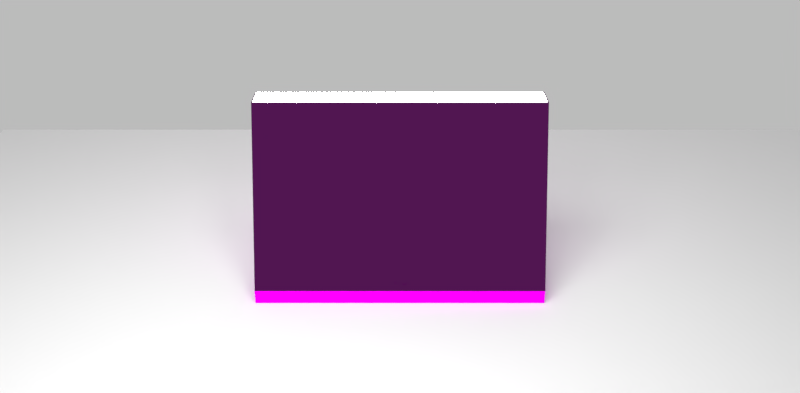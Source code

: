 # Source: model.static.blend  (saved by Blender 2.79.0; exported with 4.5.12 LTS)
import bpy
from mathutils import Matrix  # noqa: F401  (used for matrix-valued properties, if any)

bpy.ops.wm.read_factory_settings(use_empty=True)
scene = bpy.context.scene
scene.name = 'Scene'

# ---- collections
col_collection_1 = bpy.data.collections.new('Collection 1'); scene.collection.children.link(col_collection_1)

# ---- images (referenced by path relative to the original .blend; pixels are not part of the script)
import os
ASSET_DIR = os.environ.get("B2B_ASSET_DIR", "")  # directory of the original .blend (textures are referenced by path, not embedded)
HERE = os.path.dirname(os.path.abspath(__file__))  # packed textures are extracted next to this script under _unpacked/

def load_image(name, relpath, width, height, colorspace="sRGB"):
    """Load a texture the original file referenced (path relative to the .blend, or extracted next to this script)."""
    p = next((c for c in (os.path.join(HERE, relpath), os.path.join(ASSET_DIR, relpath)) if relpath and os.path.exists(c)), "")
    if p:
        img = bpy.data.images.load(p, check_existing=True)
        img.name = name
    else:  # same state as the original file: an image datablock whose file is absent (Cycles renders it pink)
        img = bpy.data.images.new(name, width, height)
        img.source = "FILE"
        img.filepath = "//" + (relpath or name)
    img.colorspace_settings.name = colorspace
    return img
img_speaker2_jpg = load_image('speaker2.jpg', 'speaker2.jpg', 1024, 1024, 'sRGB')
img_light_brown_wood_texture_jpg = load_image('Light Brown Wood Texture.jpg', 'Light Brown Wood Texture.jpg', 1024, 1024, 'sRGB')
img_2017_10_11_at_19_21_14_mp4 = load_image('2017-10-11 at 19-21-14.mp4', '', 1024, 1024, 'sRGB')

# ---- materials (node trees are filled in below, after node groups)
mat_material_004 = bpy.data.materials.new('Material.004')
mat_material_004.alpha_threshold = 0.0
mat_material_004.roughness = 0.5
mat_material_005 = bpy.data.materials.new('Material.005')
mat_material_005.alpha_threshold = 0.0
mat_material_005.roughness = 0.5
mat_material_002 = bpy.data.materials.new('Material.002')
mat_material_002.alpha_threshold = 0.0
mat_material_002.roughness = 0.5
mat_material_003 = bpy.data.materials.new('Material.003')
mat_material_003.alpha_threshold = 0.0
mat_material_003.roughness = 0.5
mat_material_007 = bpy.data.materials.new('Material.007')
mat_material_007.alpha_threshold = 0.0
mat_material_007.roughness = 0.5

# ---- material node trees
mat_material_004.use_nodes = True; mat_material_004.node_tree.nodes.clear()
_N = mat_material_004.node_tree.nodes; _L = mat_material_004.node_tree.links
n0 = _N.new('ShaderNodeTexCoord'); n0.name = 'Texture Coordinate'; n0.location = (-292, 313)
n1 = _N.new('ShaderNodeOutputMaterial'); n1.name = 'Material Output'; n1.location = (419, 453)
n2 = _N.new('ShaderNodeTexImage'); n2.name = 'Image Texture'; n2.location = (-64, 439)
n2.width = 140
n2.image = img_speaker2_jpg
n3 = _N.new('ShaderNodeBsdfDiffuse'); n3.name = 'Diffuse BSDF'; n3.location = (159, 592)
n4 = _N.new('ShaderNodeDisplacement'); n4.name = 'Displacement'; n4.location = (0, 0)
n4.inputs[1].default_value = 0.0
n4.inputs[2].default_value = 0.1
_L.new(n0.outputs[0], n2.inputs[0])
_L.new(n2.outputs[0], n3.inputs[0])
_L.new(n3.outputs[0], n1.inputs[0])
_L.new(n2.outputs[1], n4.inputs[0])
_L.new(n4.outputs[0], n1.inputs[2])
n1.is_active_output = True
mat_material_005.use_nodes = True; mat_material_005.node_tree.nodes.clear()
_N = mat_material_005.node_tree.nodes; _L = mat_material_005.node_tree.links
n0 = _N.new('ShaderNodeMixShader'); n0.name = 'Mix Shader'; n0.location = (175, 428)
n1 = _N.new('ShaderNodeOutputMaterial'); n1.name = 'Material Output'; n1.location = (461, 406)
n2 = _N.new('ShaderNodeBsdfDiffuse'); n2.name = 'Diffuse BSDF'; n2.location = (-123, 431)
n3 = _N.new('ShaderNodeEmission'); n3.name = 'Emission'; n3.location = (-68, 279)
n3.inputs[0].default_value = (0.8, 0.8, 0.8, 1.0)
n3.inputs[1].default_value = 107.6
_L.new(n0.outputs[0], n1.inputs[0])
_L.new(n3.outputs[0], n0.inputs[2])
_L.new(n2.outputs[0], n0.inputs[1])
n1.is_active_output = True
mat_material_002.use_nodes = True; mat_material_002.node_tree.nodes.clear()
_N = mat_material_002.node_tree.nodes; _L = mat_material_002.node_tree.links
n0 = _N.new('ShaderNodeTexImage'); n0.name = 'Image Texture'; n0.location = (-43, 418)
n0.width = 140
n0.image = img_light_brown_wood_texture_jpg
n1 = _N.new('ShaderNodeOutputMaterial'); n1.name = 'Material Output'; n1.location = (351, 427)
n2 = _N.new('ShaderNodeTexCoord'); n2.name = 'Texture Coordinate'; n2.location = (-240, 208)
n3 = _N.new('ShaderNodeBsdfDiffuse'); n3.name = 'Diffuse BSDF'; n3.location = (151, 543)
n4 = _N.new('ShaderNodeDisplacement'); n4.name = 'Displacement'; n4.location = (0, 0)
n4.inputs[1].default_value = 0.0
n4.inputs[2].default_value = 0.1
_L.new(n0.outputs[0], n3.inputs[0])
_L.new(n2.outputs[0], n0.inputs[0])
_L.new(n3.outputs[0], n1.inputs[0])
_L.new(n0.outputs[0], n4.inputs[0])
_L.new(n4.outputs[0], n1.inputs[2])
n1.is_active_output = True
mat_material_003.use_nodes = True; mat_material_003.node_tree.nodes.clear()
_N = mat_material_003.node_tree.nodes; _L = mat_material_003.node_tree.links
n0 = _N.new('ShaderNodeBsdfAnisotropic'); n0.name = 'Glossy BSDF'; n0.location = (10, 300)
n0.distribution = 'BECKMANN'
n0.inputs[0].default_value = (0.7284, 0.7901, 0.8184, 1.0)
n0.inputs[1].default_value = 0.07071
n1 = _N.new('ShaderNodeTexCoord'); n1.name = 'Texture Coordinate'; n1.location = (-275, 526)
n2 = _N.new('ShaderNodeOutputMaterial'); n2.name = 'Material Output'; n2.location = (696, 466)
n3 = _N.new('ShaderNodeMixShader'); n3.name = 'Mix Shader'; n3.location = (527, 476)
n3.inputs[0].default_value = 0.02
n4 = _N.new('ShaderNodeBsdfDiffuse'); n4.name = 'Diffuse BSDF'; n4.location = (216, 639)
n5 = _N.new('ShaderNodeEmission'); n5.name = 'Emission'; n5.location = (213, 481)
n5.inputs[1].default_value = 0.07584
n6 = _N.new('ShaderNodeTexImage'); n6.name = 'Image Texture'; n6.location = (-78, 685)
n6.width = 140
n6.image = img_2017_10_11_at_19_21_14_mp4
n6.extension = 'EXTEND'
_L.new(n3.outputs[0], n2.inputs[0])
_L.new(n0.outputs[0], n3.inputs[2])
_L.new(n1.outputs[0], n6.inputs[0])
_L.new(n6.outputs[0], n4.inputs[0])
_L.new(n6.outputs[0], n5.inputs[0])
_L.new(n5.outputs[0], n3.inputs[1])
n2.is_active_output = True
mat_material_007.use_nodes = True; mat_material_007.node_tree.nodes.clear()
_N = mat_material_007.node_tree.nodes; _L = mat_material_007.node_tree.links
n0 = _N.new('ShaderNodeOutputMaterial'); n0.name = 'Material Output'; n0.location = (300, 300)
n1 = _N.new('ShaderNodeEmission'); n1.name = 'Emission'; n1.location = (-137, 346)
n1.inputs[0].default_value = (0.8, 0.8, 0.8, 1.0)
n1.inputs[1].default_value = 12.1
_L.new(n1.outputs[0], n0.inputs[0])
n0.is_active_output = True

# ---- world
world_world_003 = bpy.data.worlds.new('World.003'); scene.world = world_world_003
world_world_003.use_nodes = True; world_world_003.node_tree.nodes.clear()
_N = world_world_003.node_tree.nodes; _L = world_world_003.node_tree.links
n0 = _N.new('ShaderNodeOutputWorld'); n0.name = 'World Output'; n0.location = (300, 300)
n1 = _N.new('ShaderNodeBackground'); n1.name = 'Background'; n1.location = (10, 300)
n1.inputs[0].default_value = (1.0, 1.0, 1.0, 1.0)
n1.inputs[1].default_value = 0.5
_L.new(n1.outputs[0], n0.inputs[0])
n0.is_active_output = True
world_world_003.use_sun_shadow = False
world_world_003.sun_shadow_jitter_overblur = 0.0
world_world_003.cycles.sampling_method = 'MANUAL'

# ---- cameras
cam_camera = bpy.data.cameras.new('Camera')
cam_camera.clip_end = 100.0
cam_camera.lens = 35.0
cam_camera.sensor_width = 32.0
cam_camera.sensor_height = 18.0
cam_camera.ortho_scale = 7.314
cam_camera.dof.focus_distance = 0.0

# ---- lights
light_point = bpy.data.lights.new('Point', 'POINT')
light_point.transmission_factor = 0.0
light_point.energy = 1.0
light_point.shadow_buffer_clip_start = 0.5
light_point.shadow_soft_size = 0.1
light_point.shadow_maximum_resolution = 0.006
light_point.use_absolute_resolution = True
light_point.use_nodes = True; light_point.node_tree.nodes.clear()
_N = light_point.node_tree.nodes; _L = light_point.node_tree.links
n0 = _N.new('ShaderNodeOutputLight'); n0.name = 'Lamp Output'; n0.location = (300, 300)
n1 = _N.new('ShaderNodeEmission'); n1.name = 'Emission'; n1.location = (10, 300)
n1.inputs[1].default_value = 100.0
_L.new(n1.outputs[0], n0.inputs[0])
n0.is_active_output = True

# ---- meshes
me_audio = bpy.data.meshes.new('Audio')
me_audio.from_pydata([(-36.5, -99.5, -10.01), (-36.5, 99.5, -8.01), (-36.5, 99.5, -10.01), (-36.5, -99.5, -8.01), (71.5, -99.5, -8.01), (71.5, 99.5, -8.01), (71.5, 99.5, -10.01), (71.5, -99.5, -10.01)], [], [(0, 1, 2), (1, 0, 3), (1, 4, 5), (4, 1, 3), (4, 6, 5), (6, 4, 7), (0, 6, 7), (6, 0, 2), (0, 4, 3), (4, 0, 7), (6, 1, 5), (1, 6, 2)])
me_audio.materials.append(mat_material_004)
me_audio.use_remesh_preserve_volume = False
me_audio.use_remesh_preserve_attributes = False
me_audio.use_mirror_vertex_groups = False
me_audio.update()
me_light_shader = bpy.data.meshes.new('Light-Shader')
me_light_shader.from_pydata([(-3.0, 96.0, 7.305), (-2.311e-14, -99.0, 9.18), (2.086e-14, 99.0, 9.18), (-3.0, -96.0, 7.305), (-3.0, -96.0, -5.055), (-3.0, 96.0, -5.055), (2.311e-14, 99.0, -9.18), (-2.086e-14, -99.0, -9.18)], [], [(0, 1, 2), (1, 0, 3), (4, 0, 5), (0, 4, 3), (6, 4, 5), (4, 6, 7), (5, 2, 6), (2, 5, 0), (1, 6, 2), (6, 1, 7), (1, 4, 7), (4, 1, 3)])
me_light_shader.materials.append(mat_material_005)
me_light_shader.use_remesh_preserve_volume = False
me_light_shader.use_remesh_preserve_attributes = False
me_light_shader.use_mirror_vertex_groups = False
me_light_shader.update()
me_base_001 = bpy.data.meshes.new('Base.001')
me_base_001.from_pydata([(0.0, 0.0, 0.0), (200.0, 10.0, 0.0), (200.0, 0.0, 0.0), (0.0, 10.0, 0.0), (200.0, 0.0, 21.36), (200.0, 10.0, 54.0), (200.0, 8.287, 53.38), (0.0, 0.0, 21.36), (0.0, 10.0, 54.0), (0.0, 8.287, 53.38)], [], [(0, 1, 2), (1, 0, 3), (4, 5, 6), (5, 4, 1), (1, 4, 2), (0, 4, 7), (4, 0, 2), (7, 8, 3), (7, 3, 0), (8, 7, 9), (7, 6, 9), (6, 7, 4), (1, 8, 5), (8, 1, 3), (8, 6, 5), (6, 8, 9)])
me_base_001.materials.append(mat_material_002)
me_base_001.use_remesh_preserve_volume = False
me_base_001.use_remesh_preserve_attributes = False
me_base_001.use_mirror_vertex_groups = False
me_base_001.update()
me_case = bpy.data.meshes.new('Case')
me_case.from_pydata([(64.5, 100.0, 10.0), (-56.9, -3.0, 10.0), (64.5, -100.0, 10.0), (-56.92, -2.832, 10.0), (-56.93, -2.688, 10.0), (-57.98, 3.104, 10.0), (-57.97, 3.051, 10.0), (-57.97, 3.0, 10.0), (-57.97, 2.949, 10.0), (-57.04, -2.39, 10.0), (-57.98, 2.896, 10.0), (-57.2, -2.118, 10.0), (-56.99, -2.528, 10.0), (-58.0, 3.155, 10.0), (-58.01, 3.203, 10.0), (-58.04, 3.248, 10.0), (-58.07, 3.294, 10.0), (-64.42, 100.0, 10.0), (-58.1, 3.332, 10.0), (-58.14, 3.372, 10.0), (-58.19, 3.403, 10.0), (-58.23, 3.433, 10.0), (-58.28, 3.454, 10.0), (-58.33, 3.476, 10.0), (-58.39, 3.486, 10.0), (-58.44, 3.497, 10.0), (-58.56, 3.497, 10.0), (-58.61, 3.486, 10.0), (-58.67, 3.476, 10.0), (-58.72, 3.454, 10.0), (-58.77, 3.433, 10.0), (-58.81, 3.403, 10.0), (-58.86, 3.372, 10.0), (-58.93, 3.294, 10.0), (-58.9, 3.332, 10.0), (-58.99, 3.203, 10.0), (-58.96, 3.248, 10.0), (-59.02, 3.104, 10.0), (-59.0, 3.155, 10.0), (-59.03, 3.0, 10.0), (-59.03, 3.051, 10.0), (-58.93, 2.706, 10.0), (-59.57, -1.885, 10.0), (-59.3, -1.701, 10.0), (-59.03, 2.949, 10.0), (-59.8, -2.118, 10.0), (-60.07, -2.688, 10.0), (-59.96, -2.39, 10.0), (-60.01, -2.528, 10.0), (-60.1, -3.0, 10.0), (-60.08, -2.832, 10.0), (-56.92, -3.168, 10.0), (-56.93, -3.312, 10.0), (-56.99, -3.472, 10.0), (-57.04, -3.61, 10.0), (-57.2, -3.882, 10.0), (-64.42, -100.0, 10.0), (-57.43, -4.115, 10.0), (-57.7, -4.299, 10.0), (-58.01, -4.427, 10.0), (-58.33, -4.492, 10.0), (-58.67, -4.492, 10.0), (-58.99, -4.427, 10.0), (-59.3, -4.299, 10.0), (-59.57, -4.115, 10.0), (-60.07, -3.312, 10.0), (-59.96, -3.61, 10.0), (-60.01, -3.472, 10.0), (-60.08, -3.168, 10.0), (-59.8, -3.882, 10.0), (-58.0, 2.845, 10.0), (-58.01, 2.797, 10.0), (-57.43, -1.885, 10.0), (-58.04, 2.752, 10.0), (-58.07, 2.706, 10.0), (-57.7, -1.701, 10.0), (-58.1, 2.668, 10.0), (-58.14, 2.628, 10.0), (-58.19, 2.597, 10.0), (-58.23, 2.567, 10.0), (-58.01, -1.573, 10.0), (-58.28, 2.546, 10.0), (-58.33, 2.524, 10.0), (-58.33, -1.508, 10.0), (-58.39, 2.514, 10.0), (-58.44, 2.503, 10.0), (-58.56, 2.503, 10.0), (-58.67, -1.508, 10.0), (-58.61, 2.514, 10.0), (-58.67, 2.524, 10.0), (-58.99, -1.573, 10.0), (-58.72, 2.546, 10.0), (-58.77, 2.567, 10.0), (-58.81, 2.597, 10.0), (-58.86, 2.628, 10.0), (-58.9, 2.668, 10.0), (-58.96, 2.752, 10.0), (-58.99, 2.797, 10.0), (-59.0, 2.845, 10.0), (-59.02, 2.896, 10.0), (-46.8, 15.3, -10.0), (-46.76, 24.0, -10.0), (-46.76, 15.0, -10.0), (-46.84, 15.73, -10.0), (-46.94, 16.01, -10.0), (-47.09, 16.42, -10.0), (-47.31, 16.79, -10.0), (-47.48, 17.06, -10.0), (-47.7, 17.29, -10.0), (-48.0, 17.6, -10.0), (-48.63, 18.03, -10.0), (-49.34, 18.33, -10.0), (-50.11, 18.48, -10.0), (-50.89, 18.48, -10.0), (-54.24, 24.0, -10.0), (-51.66, 18.33, -10.0), (-52.37, 18.03, -10.0), (-53.0, 17.6, -10.0), (-54.06, 16.01, -10.0), (-54.16, 15.73, -10.0), (-54.24, 15.0, -10.0), (-54.2, 15.3, -10.0), (-53.3, 17.29, -10.0), (-53.52, 17.06, -10.0), (-53.69, 16.79, -10.0), (-53.91, 16.42, -10.0), (-46.76, -26.0, -10.0), (-46.8, 14.7, -10.0), (-46.84, 14.27, -10.0), (-48.9, -3.5, -10.0), (-46.94, 13.99, -10.0), (-47.09, 13.58, -10.0), (-47.31, 13.21, -10.0), (-47.48, 12.94, -10.0), (-47.7, 12.71, -10.0), (-48.0, 12.4, -10.0), (-48.9, -13.5, -10.0), (-52.1, -13.5, -10.0), (-54.24, -26.0, -10.0), (-52.1, -3.5, -10.0), (-53.0, 12.4, -10.0), (-52.37, 11.97, -10.0), (-53.3, 12.71, -10.0), (-53.52, 12.94, -10.0), (-53.69, 13.21, -10.0), (-53.91, 13.58, -10.0), (-54.06, 13.99, -10.0), (-54.16, 14.27, -10.0), (-54.2, 14.7, -10.0), (-37.5, -100.0, -10.0), (-46.76, -41.0, -10.0), (-57.28, -100.0, -10.0), (-54.24, -41.0, -10.0), (-57.28, 100.0, -10.0), (-37.5, 100.0, -10.0), (-46.76, 39.0, -10.0), (-54.24, 39.0, -10.0), (-48.63, 11.97, -10.0), (-49.34, 11.67, -10.0), (-50.11, 11.52, -10.0), (-50.89, 11.52, -10.0), (-51.66, 11.67, -10.0), (-37.5, -100.0, -9.01), (71.63, -100.0, -9.01), (-37.5, 100.0, -9.01), (64.5, 100.0, -9.01), (-63.5, -98.5, 7.42), (-63.5, -99.0, 7.42), (-63.89, -98.5, 8.5), (-63.35, 99.0, 7.0), (-57.81, 98.5, -8.5), (-57.81, -98.5, -8.5), (-63.35, -99.0, 7.0), (-63.35, -98.5, 7.0), (-63.5, 99.0, 7.42), (-63.89, 98.5, 8.5), (-63.5, 98.5, 7.42), (-63.35, 98.5, 7.0), (71.63, 100.0, -9.01), (-36.5, -82.0, -6.0), (-36.5, -78.0, -9.01), (-36.5, -78.0, -6.0), (-36.5, -82.0, -9.01), (-32.5, -78.0, -6.0), (-32.5, -82.0, -6.0), (-32.5, -82.0, -9.01), (-32.5, -78.0, -9.01), (-36.5, -72.0, -6.0), (-36.5, -68.0, -9.01), (-36.5, -68.0, -6.0), (-36.5, -72.0, -9.01), (-32.5, -68.0, -6.0), (-32.5, -72.0, -6.0), (-32.5, -72.0, -9.01), (-32.5, -68.0, -9.01), (-36.5, -62.0, -6.0), (-36.5, -58.0, -9.01), (-36.5, -58.0, -6.0), (-36.5, -62.0, -9.01), (-32.5, -58.0, -6.0), (-32.5, -62.0, -6.0), (-32.5, -62.0, -9.01), (-32.5, -58.0, -9.01), (-36.5, -52.0, -6.0), (-36.5, -48.0, -9.01), (-36.5, -48.0, -6.0), (-36.5, -52.0, -9.01), (-32.5, -48.0, -6.0), (-32.5, -52.0, -6.0), (-32.5, -52.0, -9.01), (-32.5, -48.0, -9.01), (-36.5, -42.0, -6.0), (-36.5, -38.0, -9.01), (-36.5, -38.0, -6.0), (-36.5, -42.0, -9.01), (-32.5, -38.0, -6.0), (-32.5, -42.0, -6.0), (-32.5, -42.0, -9.01), (-32.5, -38.0, -9.01), (-36.5, -32.0, -6.0), (-36.5, -28.0, -9.01), (-36.5, -28.0, -6.0), (-36.5, -32.0, -9.01), (-32.5, -28.0, -6.0), (-32.5, -32.0, -6.0), (-32.5, -32.0, -9.01), (-32.5, -28.0, -9.01), (-36.5, -22.0, -6.0), (-36.5, -18.0, -9.01), (-36.5, -18.0, -6.0), (-36.5, -22.0, -9.01), (-32.5, -18.0, -6.0), (-32.5, -22.0, -6.0), (-32.5, -22.0, -9.01), (-32.5, -18.0, -9.01), (-36.5, -12.0, -6.0), (-36.5, -8.0, -9.01), (-36.5, -8.0, -6.0), (-36.5, -12.0, -9.01), (-32.5, -8.0, -6.0), (-32.5, -12.0, -6.0), (-32.5, -12.0, -9.01), (-32.5, -8.0, -9.01), (-36.5, -2.0, -6.0), (-36.5, 2.0, -9.01), (-36.5, 2.0, -6.0), (-36.5, -2.0, -9.01), (-32.5, 2.0, -6.0), (-32.5, -2.0, -6.0), (-32.5, -2.0, -9.01), (-32.5, 2.0, -9.01), (-36.5, 8.0, -6.0), (-36.5, 12.0, -9.01), (-36.5, 12.0, -6.0), (-36.5, 8.0, -9.01), (-32.5, 12.0, -6.0), (-32.5, 8.0, -6.0), (-32.5, 8.0, -9.01), (-32.5, 12.0, -9.01), (-36.5, 18.0, -6.0), (-36.5, 22.0, -9.01), (-36.5, 22.0, -6.0), (-36.5, 18.0, -9.01), (-32.5, 22.0, -6.0), (-32.5, 18.0, -6.0), (-32.5, 18.0, -9.01), (-32.5, 22.0, -9.01), (-36.5, 28.0, -6.0), (-36.5, 32.0, -9.01), (-36.5, 32.0, -6.0), (-36.5, 28.0, -9.01), (-32.5, 32.0, -6.0), (-32.5, 28.0, -6.0), (-32.5, 28.0, -9.01), (-32.5, 32.0, -9.01), (-36.5, 38.0, -6.0), (-36.5, 42.0, -9.01), (-36.5, 42.0, -6.0), (-36.5, 38.0, -9.01), (-32.5, 42.0, -6.0), (-32.5, 38.0, -6.0), (-32.5, 38.0, -9.01), (-32.5, 42.0, -9.01), (-36.5, 48.0, -6.0), (-36.5, 52.0, -9.01), (-36.5, 52.0, -6.0), (-36.5, 48.0, -9.01), (-32.5, 52.0, -6.0), (-32.5, 48.0, -6.0), (-32.5, 48.0, -9.01), (-32.5, 52.0, -9.01), (-36.5, 58.0, -6.0), (-36.5, 62.0, -9.01), (-36.5, 62.0, -6.0), (-36.5, 58.0, -9.01), (-32.5, 62.0, -6.0), (-32.5, 58.0, -6.0), (-32.5, 58.0, -9.01), (-32.5, 62.0, -9.01), (-36.5, 68.0, -6.0), (-36.5, 72.0, -9.01), (-36.5, 72.0, -6.0), (-36.5, 68.0, -9.01), (-32.5, 72.0, -6.0), (-32.5, 68.0, -6.0), (-32.5, 68.0, -9.01), (-32.5, 72.0, -9.01), (-36.5, 78.0, -6.0), (-36.5, 82.0, -9.01), (-36.5, 82.0, -6.0), (-36.5, 78.0, -9.01), (-32.5, 82.0, -6.0), (-32.5, 78.0, -6.0), (-32.5, 78.0, -9.01), (-32.5, 82.0, -9.01), (-26.5, -82.0, -6.0), (-26.5, -78.0, -9.01), (-26.5, -78.0, -6.0), (-26.5, -82.0, -9.01), (-22.5, -78.0, -6.0), (-22.5, -82.0, -6.0), (-22.5, -82.0, -9.01), (-22.5, -78.0, -9.01), (-26.5, -72.0, -6.0), (-26.5, -68.0, -9.01), (-26.5, -68.0, -6.0), (-26.5, -72.0, -9.01), (-22.5, -68.0, -6.0), (-22.5, -72.0, -6.0), (-22.5, -72.0, -9.01), (-22.5, -68.0, -9.01), (-26.5, -62.0, -6.0), (-26.5, -58.0, -9.01), (-26.5, -58.0, -6.0), (-26.5, -62.0, -9.01), (-22.5, -58.0, -6.0), (-22.5, -62.0, -6.0), (-22.5, -62.0, -9.01), (-22.5, -58.0, -9.01), (-26.5, -52.0, -6.0), (-26.5, -48.0, -9.01), (-26.5, -48.0, -6.0), (-26.5, -52.0, -9.01), (-22.5, -48.0, -6.0), (-22.5, -52.0, -6.0), (-22.5, -52.0, -9.01), (-22.5, -48.0, -9.01), (-26.5, -42.0, -6.0), (-26.5, -38.0, -9.01), (-26.5, -38.0, -6.0), (-26.5, -42.0, -9.01), (-22.5, -38.0, -6.0), (-22.5, -42.0, -6.0), (-22.5, -42.0, -9.01), (-22.5, -38.0, -9.01), (-26.5, -32.0, -6.0), (-26.5, -28.0, -9.01), (-26.5, -28.0, -6.0), (-26.5, -32.0, -9.01), (-22.5, -28.0, -6.0), (-22.5, -32.0, -6.0), (-22.5, -32.0, -9.01), (-22.5, -28.0, -9.01), (-26.5, -22.0, -6.0), (-26.5, -18.0, -9.01), (-26.5, -18.0, -6.0), (-26.5, -22.0, -9.01), (-22.5, -18.0, -6.0), (-22.5, -22.0, -6.0), (-22.5, -22.0, -9.01), (-22.5, -18.0, -9.01), (-26.5, -12.0, -6.0), (-26.5, -8.0, -9.01), (-26.5, -8.0, -6.0), (-26.5, -12.0, -9.01), (-22.5, -8.0, -6.0), (-22.5, -12.0, -6.0), (-22.5, -12.0, -9.01), (-22.5, -8.0, -9.01), (-26.5, -2.0, -6.0), (-26.5, 2.0, -9.01), (-26.5, 2.0, -6.0), (-26.5, -2.0, -9.01), (-22.5, 2.0, -6.0), (-22.5, -2.0, -6.0), (-22.5, -2.0, -9.01), (-22.5, 2.0, -9.01), (-26.5, 8.0, -6.0), (-26.5, 12.0, -9.01), (-26.5, 12.0, -6.0), (-26.5, 8.0, -9.01), (-22.5, 12.0, -6.0), (-22.5, 8.0, -6.0), (-22.5, 8.0, -9.01), (-22.5, 12.0, -9.01), (-26.5, 18.0, -6.0), (-26.5, 22.0, -9.01), (-26.5, 22.0, -6.0), (-26.5, 18.0, -9.01), (-22.5, 22.0, -6.0), (-22.5, 18.0, -6.0), (-22.5, 18.0, -9.01), (-22.5, 22.0, -9.01), (-26.5, 28.0, -6.0), (-26.5, 32.0, -9.01), (-26.5, 32.0, -6.0), (-26.5, 28.0, -9.01), (-22.5, 32.0, -6.0), (-22.5, 28.0, -6.0), (-22.5, 28.0, -9.01), (-22.5, 32.0, -9.01), (-26.5, 38.0, -6.0), (-26.5, 42.0, -9.01), (-26.5, 42.0, -6.0), (-26.5, 38.0, -9.01), (-22.5, 42.0, -6.0), (-22.5, 38.0, -6.0), (-22.5, 38.0, -9.01), (-22.5, 42.0, -9.01), (-26.5, 48.0, -6.0), (-26.5, 52.0, -9.01), (-26.5, 52.0, -6.0), (-26.5, 48.0, -9.01), (-22.5, 52.0, -6.0), (-22.5, 48.0, -6.0), (-22.5, 48.0, -9.01), (-22.5, 52.0, -9.01), (-26.5, 58.0, -6.0), (-26.5, 62.0, -9.01), (-26.5, 62.0, -6.0), (-26.5, 58.0, -9.01), (-22.5, 62.0, -6.0), (-22.5, 58.0, -6.0), (-22.5, 58.0, -9.01), (-22.5, 62.0, -9.01), (-26.5, 68.0, -6.0), (-26.5, 72.0, -9.01), (-26.5, 72.0, -6.0), (-26.5, 68.0, -9.01), (-22.5, 72.0, -6.0), (-22.5, 68.0, -6.0), (-22.5, 68.0, -9.01), (-22.5, 72.0, -9.01), (-26.5, 78.0, -6.0), (-26.5, 82.0, -9.01), (-26.5, 82.0, -6.0), (-26.5, 78.0, -9.01), (-22.5, 82.0, -6.0), (-22.5, 78.0, -6.0), (-22.5, 78.0, -9.01), (-22.5, 82.0, -9.01), (-16.5, -82.0, -6.0), (-16.5, -78.0, -9.01), (-16.5, -78.0, -6.0), (-16.5, -82.0, -9.01), (-12.5, -78.0, -6.0), (-12.5, -82.0, -6.0), (-12.5, -82.0, -9.01), (-12.5, -78.0, -9.01), (-16.5, -72.0, -6.0), (-16.5, -68.0, -9.01), (-16.5, -68.0, -6.0), (-16.5, -72.0, -9.01), (-12.5, -68.0, -6.0), (-12.5, -72.0, -6.0), (-12.5, -72.0, -9.01), (-12.5, -68.0, -9.01), (-16.5, -62.0, -6.0), (-16.5, -58.0, -9.01), (-16.5, -58.0, -6.0), (-16.5, -62.0, -9.01), (-12.5, -58.0, -6.0), (-12.5, -62.0, -6.0), (-12.5, -62.0, -9.01), (-12.5, -58.0, -9.01), (-16.5, -52.0, -6.0), (-16.5, -48.0, -9.01), (-16.5, -48.0, -6.0), (-16.5, -52.0, -9.01), (-12.5, -48.0, -6.0), (-12.5, -52.0, -6.0), (-12.5, -52.0, -9.01), (-12.5, -48.0, -9.01), (-16.5, -42.0, -6.0), (-16.5, -38.0, -9.01), (-16.5, -38.0, -6.0), (-16.5, -42.0, -9.01), (-12.5, -38.0, -6.0), (-12.5, -42.0, -6.0), (-12.5, -42.0, -9.01), (-12.5, -38.0, -9.01), (-16.5, -32.0, -6.0), (-16.5, -28.0, -9.01), (-16.5, -28.0, -6.0), (-16.5, -32.0, -9.01), (-12.5, -28.0, -6.0), (-12.5, -32.0, -6.0), (-12.5, -32.0, -9.01), (-12.5, -28.0, -9.01), (-16.5, -22.0, -6.0), (-16.5, -18.0, -9.01), (-16.5, -18.0, -6.0), (-16.5, -22.0, -9.01), (-12.5, -18.0, -6.0), (-12.5, -22.0, -6.0), (-12.5, -22.0, -9.01), (-12.5, -18.0, -9.01), (-16.5, -12.0, -6.0), (-16.5, -8.0, -9.01), (-16.5, -8.0, -6.0), (-16.5, -12.0, -9.01), (-12.5, -8.0, -6.0), (-12.5, -12.0, -6.0), (-12.5, -12.0, -9.01), (-12.5, -8.0, -9.01), (-16.5, -2.0, -6.0), (-16.5, 2.0, -9.01), (-16.5, 2.0, -6.0), (-16.5, -2.0, -9.01), (-12.5, 2.0, -6.0), (-12.5, -2.0, -6.0), (-12.5, -2.0, -9.01), (-12.5, 2.0, -9.01), (-16.5, 8.0, -6.0), (-16.5, 12.0, -9.01), (-16.5, 12.0, -6.0), (-16.5, 8.0, -9.01), (-12.5, 12.0, -6.0), (-12.5, 8.0, -6.0), (-12.5, 8.0, -9.01), (-12.5, 12.0, -9.01), (-16.5, 18.0, -6.0), (-16.5, 22.0, -9.01), (-16.5, 22.0, -6.0), (-16.5, 18.0, -9.01), (-12.5, 22.0, -6.0), (-12.5, 18.0, -6.0), (-12.5, 18.0, -9.01), (-12.5, 22.0, -9.01), (-16.5, 28.0, -6.0), (-16.5, 32.0, -9.01), (-16.5, 32.0, -6.0), (-16.5, 28.0, -9.01), (-12.5, 32.0, -6.0), (-12.5, 28.0, -6.0), (-12.5, 28.0, -9.01), (-12.5, 32.0, -9.01), (-16.5, 38.0, -6.0), (-16.5, 42.0, -9.01), (-16.5, 42.0, -6.0), (-16.5, 38.0, -9.01), (-12.5, 42.0, -6.0), (-12.5, 38.0, -6.0), (-12.5, 38.0, -9.01), (-12.5, 42.0, -9.01), (-16.5, 48.0, -6.0), (-16.5, 52.0, -9.01), (-16.5, 52.0, -6.0), (-16.5, 48.0, -9.01), (-12.5, 52.0, -6.0), (-12.5, 48.0, -6.0), (-12.5, 48.0, -9.01), (-12.5, 52.0, -9.01), (-16.5, 58.0, -6.0), (-16.5, 62.0, -9.01), (-16.5, 62.0, -6.0), (-16.5, 58.0, -9.01), (-12.5, 62.0, -6.0), (-12.5, 58.0, -6.0), (-12.5, 58.0, -9.01), (-12.5, 62.0, -9.01), (-16.5, 68.0, -6.0), (-16.5, 72.0, -9.01), (-16.5, 72.0, -6.0), (-16.5, 68.0, -9.01), (-12.5, 72.0, -6.0), (-12.5, 68.0, -6.0), (-12.5, 68.0, -9.01), (-12.5, 72.0, -9.01), (-16.5, 78.0, -6.0), (-16.5, 82.0, -9.01), (-16.5, 82.0, -6.0), (-16.5, 78.0, -9.01), (-12.5, 82.0, -6.0), (-12.5, 78.0, -6.0), (-12.5, 78.0, -9.01), (-12.5, 82.0, -9.01), (-6.5, -82.0, -6.0), (-6.5, -78.0, -9.01), (-6.5, -78.0, -6.0), (-6.5, -82.0, -9.01), (-2.5, -78.0, -6.0), (-2.5, -82.0, -6.0), (-2.5, -82.0, -9.01), (-2.5, -78.0, -9.01), (-6.5, -72.0, -6.0), (-6.5, -68.0, -9.01), (-6.5, -68.0, -6.0), (-6.5, -72.0, -9.01), (-2.5, -68.0, -6.0), (-2.5, -72.0, -6.0), (-2.5, -72.0, -9.01), (-2.5, -68.0, -9.01), (-6.5, -62.0, -6.0), (-6.5, -58.0, -9.01), (-6.5, -58.0, -6.0), (-6.5, -62.0, -9.01), (-2.5, -58.0, -6.0), (-2.5, -62.0, -6.0), (-2.5, -62.0, -9.01), (-2.5, -58.0, -9.01), (-6.5, -52.0, -6.0), (-6.5, -48.0, -9.01), (-6.5, -48.0, -6.0), (-6.5, -52.0, -9.01), (-2.5, -48.0, -6.0), (-2.5, -52.0, -6.0), (-2.5, -52.0, -9.01), (-2.5, -48.0, -9.01), (-6.5, -42.0, -6.0), (-6.5, -38.0, -9.01), (-6.5, -38.0, -6.0), (-6.5, -42.0, -9.01), (-2.5, -38.0, -6.0), (-2.5, -42.0, -6.0), (-2.5, -42.0, -9.01), (-2.5, -38.0, -9.01), (-6.5, -32.0, -6.0), (-6.5, -28.0, -9.01), (-6.5, -28.0, -6.0), (-6.5, -32.0, -9.01), (-2.5, -28.0, -6.0), (-2.5, -32.0, -6.0), (-2.5, -32.0, -9.01), (-2.5, -28.0, -9.01), (-6.5, -22.0, -6.0), (-6.5, -18.0, -9.01), (-6.5, -18.0, -6.0), (-6.5, -22.0, -9.01), (-2.5, -18.0, -6.0), (-2.5, -22.0, -6.0), (-2.5, -22.0, -9.01), (-2.5, -18.0, -9.01), (-6.5, -12.0, -6.0), (-6.5, -8.0, -9.01), (-6.5, -8.0, -6.0), (-6.5, -12.0, -9.01), (-2.5, -8.0, -6.0), (-2.5, -12.0, -6.0), (-2.5, -12.0, -9.01), (-2.5, -8.0, -9.01), (-6.5, -2.0, -6.0), (-6.5, 2.0, -9.01), (-6.5, 2.0, -6.0), (-6.5, -2.0, -9.01), (-2.5, 2.0, -6.0), (-2.5, -2.0, -6.0), (-2.5, -2.0, -9.01), (-2.5, 2.0, -9.01), (-6.5, 8.0, -6.0), (-6.5, 12.0, -9.01), (-6.5, 12.0, -6.0), (-6.5, 8.0, -9.01), (-2.5, 12.0, -6.0), (-2.5, 8.0, -6.0), (-2.5, 8.0, -9.01), (-2.5, 12.0, -9.01), (-6.5, 18.0, -6.0), (-6.5, 22.0, -9.01), (-6.5, 22.0, -6.0), (-6.5, 18.0, -9.01), (-2.5, 22.0, -6.0), (-2.5, 18.0, -6.0), (-2.5, 18.0, -9.01), (-2.5, 22.0, -9.01), (-6.5, 28.0, -6.0), (-6.5, 32.0, -9.01), (-6.5, 32.0, -6.0), (-6.5, 28.0, -9.01), (-2.5, 32.0, -6.0), (-2.5, 28.0, -6.0), (-2.5, 28.0, -9.01), (-2.5, 32.0, -9.01), (-6.5, 38.0, -6.0), (-6.5, 42.0, -9.01), (-6.5, 42.0, -6.0), (-6.5, 38.0, -9.01), (-2.5, 42.0, -6.0), (-2.5, 38.0, -6.0), (-2.5, 38.0, -9.01), (-2.5, 42.0, -9.01), (-6.5, 48.0, -6.0), (-6.5, 52.0, -9.01), (-6.5, 52.0, -6.0), (-6.5, 48.0, -9.01), (-2.5, 52.0, -6.0), (-2.5, 48.0, -6.0), (-2.5, 48.0, -9.01), (-2.5, 52.0, -9.01), (-6.5, 58.0, -6.0), (-6.5, 62.0, -9.01), (-6.5, 62.0, -6.0), (-6.5, 58.0, -9.01), (-2.5, 62.0, -6.0), (-2.5, 58.0, -6.0), (-2.5, 58.0, -9.01), (-2.5, 62.0, -9.01), (-6.5, 68.0, -6.0), (-6.5, 72.0, -9.01), (-6.5, 72.0, -6.0), (-6.5, 68.0, -9.01), (-2.5, 72.0, -6.0), (-2.5, 68.0, -6.0), (-2.5, 68.0, -9.01), (-2.5, 72.0, -9.01), (-6.5, 78.0, -6.0), (-6.5, 82.0, -9.01), (-6.5, 82.0, -6.0), (-6.5, 78.0, -9.01), (-2.5, 82.0, -6.0), (-2.5, 78.0, -6.0), (-2.5, 78.0, -9.01), (-2.5, 82.0, -9.01), (3.5, -82.0, -6.0), (3.5, -78.0, -9.01), (3.5, -78.0, -6.0), (3.5, -82.0, -9.01), (7.5, -78.0, -6.0), (7.5, -82.0, -6.0), (7.5, -82.0, -9.01), (7.5, -78.0, -9.01), (3.5, -72.0, -6.0), (3.5, -68.0, -9.01), (3.5, -68.0, -6.0), (3.5, -72.0, -9.01), (7.5, -68.0, -6.0), (7.5, -72.0, -6.0), (7.5, -72.0, -9.01), (7.5, -68.0, -9.01), (3.5, -62.0, -6.0), (3.5, -58.0, -9.01), (3.5, -58.0, -6.0), (3.5, -62.0, -9.01), (7.5, -58.0, -6.0), (7.5, -62.0, -6.0), (7.5, -62.0, -9.01), (7.5, -58.0, -9.01), (3.5, -52.0, -6.0), (3.5, -48.0, -9.01), (3.5, -48.0, -6.0), (3.5, -52.0, -9.01), (7.5, -48.0, -6.0), (7.5, -52.0, -6.0), (7.5, -52.0, -9.01), (7.5, -48.0, -9.01), (3.5, -42.0, -6.0), (3.5, -38.0, -9.01), (3.5, -38.0, -6.0), (3.5, -42.0, -9.01), (7.5, -38.0, -6.0), (7.5, -42.0, -6.0), (7.5, -42.0, -9.01), (7.5, -38.0, -9.01), (3.5, -32.0, -6.0), (3.5, -28.0, -9.01), (3.5, -28.0, -6.0), (3.5, -32.0, -9.01), (7.5, -28.0, -6.0), (7.5, -32.0, -6.0), (7.5, -32.0, -9.01), (7.5, -28.0, -9.01), (3.5, -22.0, -6.0), (3.5, -18.0, -9.01), (3.5, -18.0, -6.0), (3.5, -22.0, -9.01), (7.5, -18.0, -6.0), (7.5, -22.0, -6.0), (7.5, -22.0, -9.01), (7.5, -18.0, -9.01), (3.5, -12.0, -6.0), (3.5, -8.0, -9.01), (3.5, -8.0, -6.0), (3.5, -12.0, -9.01), (7.5, -8.0, -6.0), (7.5, -12.0, -6.0), (7.5, -12.0, -9.01), (7.5, -8.0, -9.01), (3.5, -2.0, -6.0), (3.5, 2.0, -9.01), (3.5, 2.0, -6.0), (3.5, -2.0, -9.01), (7.5, 2.0, -6.0), (7.5, -2.0, -6.0), (7.5, -2.0, -9.01), (7.5, 2.0, -9.01), (3.5, 8.0, -6.0), (3.5, 12.0, -9.01), (3.5, 12.0, -6.0), (3.5, 8.0, -9.01), (7.5, 12.0, -6.0), (7.5, 8.0, -6.0), (7.5, 8.0, -9.01), (7.5, 12.0, -9.01), (3.5, 18.0, -6.0), (3.5, 22.0, -9.01), (3.5, 22.0, -6.0), (3.5, 18.0, -9.01), (7.5, 22.0, -6.0), (7.5, 18.0, -6.0), (7.5, 18.0, -9.01), (7.5, 22.0, -9.01), (3.5, 28.0, -6.0), (3.5, 32.0, -9.01), (3.5, 32.0, -6.0), (3.5, 28.0, -9.01), (7.5, 32.0, -6.0), (7.5, 28.0, -6.0), (7.5, 28.0, -9.01), (7.5, 32.0, -9.01), (3.5, 38.0, -6.0), (3.5, 42.0, -9.01), (3.5, 42.0, -6.0), (3.5, 38.0, -9.01), (7.5, 42.0, -6.0), (7.5, 38.0, -6.0), (7.5, 38.0, -9.01), (7.5, 42.0, -9.01), (3.5, 48.0, -6.0), (3.5, 52.0, -9.01), (3.5, 52.0, -6.0), (3.5, 48.0, -9.01), (7.5, 52.0, -6.0), (7.5, 48.0, -6.0), (7.5, 48.0, -9.01), (7.5, 52.0, -9.01), (3.5, 58.0, -6.0), (3.5, 62.0, -9.01), (3.5, 62.0, -6.0), (3.5, 58.0, -9.01), (7.5, 62.0, -6.0), (7.5, 58.0, -6.0), (7.5, 58.0, -9.01), (7.5, 62.0, -9.01), (3.5, 68.0, -6.0), (3.5, 72.0, -9.01), (3.5, 72.0, -6.0), (3.5, 68.0, -9.01), (7.5, 72.0, -6.0), (7.5, 68.0, -6.0), (7.5, 68.0, -9.01), (7.5, 72.0, -9.01), (3.5, 78.0, -6.0), (3.5, 82.0, -9.01), (3.5, 82.0, -6.0), (3.5, 78.0, -9.01), (7.5, 82.0, -6.0), (7.5, 78.0, -6.0), (7.5, 78.0, -9.01), (7.5, 82.0, -9.01), (13.5, -82.0, -6.0), (13.5, -78.0, -9.01), (13.5, -78.0, -6.0), (13.5, -82.0, -9.01), (17.5, -78.0, -6.0), (17.5, -82.0, -6.0), (17.5, -82.0, -9.01), (17.5, -78.0, -9.01), (13.5, -72.0, -6.0), (13.5, -68.0, -9.01), (13.5, -68.0, -6.0), (13.5, -72.0, -9.01), (17.5, -68.0, -6.0), (17.5, -72.0, -6.0), (17.5, -72.0, -9.01), (17.5, -68.0, -9.01), (13.5, -62.0, -6.0), (13.5, -58.0, -9.01), (13.5, -58.0, -6.0), (13.5, -62.0, -9.01), (17.5, -58.0, -6.0), (17.5, -62.0, -6.0), (17.5, -62.0, -9.01), (17.5, -58.0, -9.01), (13.5, -52.0, -6.0), (13.5, -48.0, -9.01), (13.5, -48.0, -6.0), (13.5, -52.0, -9.01), (17.5, -48.0, -6.0), (17.5, -52.0, -6.0), (17.5, -52.0, -9.01), (17.5, -48.0, -9.01), (13.5, -42.0, -6.0), (13.5, -38.0, -9.01), (13.5, -38.0, -6.0), (13.5, -42.0, -9.01), (17.5, -38.0, -6.0), (17.5, -42.0, -6.0), (17.5, -42.0, -9.01), (17.5, -38.0, -9.01), (13.5, -32.0, -6.0), (13.5, -28.0, -9.01), (13.5, -28.0, -6.0), (13.5, -32.0, -9.01), (17.5, -28.0, -6.0), (17.5, -32.0, -6.0), (17.5, -32.0, -9.01), (17.5, -28.0, -9.01), (13.5, -22.0, -6.0), (13.5, -18.0, -9.01), (13.5, -18.0, -6.0), (13.5, -22.0, -9.01), (17.5, -18.0, -6.0), (17.5, -22.0, -6.0), (17.5, -22.0, -9.01), (17.5, -18.0, -9.01), (13.5, -12.0, -6.0), (13.5, -8.0, -9.01), (13.5, -8.0, -6.0), (13.5, -12.0, -9.01), (17.5, -8.0, -6.0), (17.5, -12.0, -6.0), (17.5, -12.0, -9.01), (17.5, -8.0, -9.01), (13.5, -2.0, -6.0), (13.5, 2.0, -9.01), (13.5, 2.0, -6.0), (13.5, -2.0, -9.01), (17.5, 2.0, -6.0), (17.5, -2.0, -6.0), (17.5, -2.0, -9.01), (17.5, 2.0, -9.01), (13.5, 8.0, -6.0), (13.5, 12.0, -9.01), (13.5, 12.0, -6.0), (13.5, 8.0, -9.01), (17.5, 12.0, -6.0), (17.5, 8.0, -6.0), (17.5, 8.0, -9.01), (17.5, 12.0, -9.01), (13.5, 18.0, -6.0), (13.5, 22.0, -9.01), (13.5, 22.0, -6.0), (13.5, 18.0, -9.01), (17.5, 22.0, -6.0), (17.5, 18.0, -6.0), (17.5, 18.0, -9.01), (17.5, 22.0, -9.01), (13.5, 28.0, -6.0), (13.5, 32.0, -9.01), (13.5, 32.0, -6.0), (13.5, 28.0, -9.01), (17.5, 32.0, -6.0), (17.5, 28.0, -6.0), (17.5, 28.0, -9.01), (17.5, 32.0, -9.01), (13.5, 38.0, -6.0), (13.5, 42.0, -9.01), (13.5, 42.0, -6.0), (13.5, 38.0, -9.01), (17.5, 42.0, -6.0), (17.5, 38.0, -6.0), (17.5, 38.0, -9.01), (17.5, 42.0, -9.01), (13.5, 48.0, -6.0), (13.5, 52.0, -9.01), (13.5, 52.0, -6.0), (13.5, 48.0, -9.01), (17.5, 52.0, -6.0), (17.5, 48.0, -6.0), (17.5, 48.0, -9.01), (17.5, 52.0, -9.01), (13.5, 58.0, -6.0), (13.5, 62.0, -9.01), (13.5, 62.0, -6.0), (13.5, 58.0, -9.01), (17.5, 62.0, -6.0), (17.5, 58.0, -6.0), (17.5, 58.0, -9.01), (17.5, 62.0, -9.01), (13.5, 68.0, -6.0), (13.5, 72.0, -9.01), (13.5, 72.0, -6.0), (13.5, 68.0, -9.01), (17.5, 72.0, -6.0), (17.5, 68.0, -6.0), (17.5, 68.0, -9.01), (17.5, 72.0, -9.01), (13.5, 78.0, -6.0), (13.5, 82.0, -9.01), (13.5, 82.0, -6.0), (13.5, 78.0, -9.01), (17.5, 82.0, -6.0), (17.5, 78.0, -6.0), (17.5, 78.0, -9.01), (17.5, 82.0, -9.01), (23.5, -82.0, -6.0), (23.5, -78.0, -9.01), (23.5, -78.0, -6.0), (23.5, -82.0, -9.01), (27.5, -78.0, -6.0), (27.5, -82.0, -6.0), (27.5, -82.0, -9.01), (27.5, -78.0, -9.01), (23.5, -72.0, -6.0), (23.5, -68.0, -9.01), (23.5, -68.0, -6.0), (23.5, -72.0, -9.01), (27.5, -68.0, -6.0), (27.5, -72.0, -6.0), (27.5, -72.0, -9.01), (27.5, -68.0, -9.01), (23.5, -62.0, -6.0), (23.5, -58.0, -9.01), (23.5, -58.0, -6.0), (23.5, -62.0, -9.01), (27.5, -58.0, -6.0), (27.5, -62.0, -6.0), (27.5, -62.0, -9.01), (27.5, -58.0, -9.01), (23.5, -52.0, -6.0), (23.5, -48.0, -9.01), (23.5, -48.0, -6.0), (23.5, -52.0, -9.01), (27.5, -48.0, -6.0), (27.5, -52.0, -6.0), (27.5, -52.0, -9.01), (27.5, -48.0, -9.01), (23.5, -42.0, -6.0), (23.5, -38.0, -9.01), (23.5, -38.0, -6.0), (23.5, -42.0, -9.01), (27.5, -38.0, -6.0), (27.5, -42.0, -6.0), (27.5, -42.0, -9.01), (27.5, -38.0, -9.01), (23.5, -32.0, -6.0), (23.5, -28.0, -9.01), (23.5, -28.0, -6.0), (23.5, -32.0, -9.01), (27.5, -28.0, -6.0), (27.5, -32.0, -6.0), (27.5, -32.0, -9.01), (27.5, -28.0, -9.01), (23.5, -22.0, -6.0), (23.5, -18.0, -9.01), (23.5, -18.0, -6.0), (23.5, -22.0, -9.01), (27.5, -18.0, -6.0), (27.5, -22.0, -6.0), (27.5, -22.0, -9.01), (27.5, -18.0, -9.01), (23.5, -12.0, -6.0), (23.5, -8.0, -9.01), (23.5, -8.0, -6.0), (23.5, -12.0, -9.01), (27.5, -8.0, -6.0), (27.5, -12.0, -6.0), (27.5, -12.0, -9.01), (27.5, -8.0, -9.01), (23.5, -2.0, -6.0), (23.5, 2.0, -9.01), (23.5, 2.0, -6.0), (23.5, -2.0, -9.01), (27.5, 2.0, -6.0), (27.5, -2.0, -6.0), (27.5, -2.0, -9.01), (27.5, 2.0, -9.01), (23.5, 8.0, -6.0), (23.5, 12.0, -9.01), (23.5, 12.0, -6.0), (23.5, 8.0, -9.01), (27.5, 12.0, -6.0), (27.5, 8.0, -6.0), (27.5, 8.0, -9.01), (27.5, 12.0, -9.01), (23.5, 18.0, -6.0), (23.5, 22.0, -9.01), (23.5, 22.0, -6.0), (23.5, 18.0, -9.01), (27.5, 22.0, -6.0), (27.5, 18.0, -6.0), (27.5, 18.0, -9.01), (27.5, 22.0, -9.01), (23.5, 28.0, -6.0), (23.5, 32.0, -9.01), (23.5, 32.0, -6.0), (23.5, 28.0, -9.01), (27.5, 32.0, -6.0), (27.5, 28.0, -6.0), (27.5, 28.0, -9.01), (27.5, 32.0, -9.01), (23.5, 38.0, -6.0), (23.5, 42.0, -9.01), (23.5, 42.0, -6.0), (23.5, 38.0, -9.01), (27.5, 42.0, -6.0), (27.5, 38.0, -6.0), (27.5, 38.0, -9.01), (27.5, 42.0, -9.01), (23.5, 48.0, -6.0), (23.5, 52.0, -9.01), (23.5, 52.0, -6.0), (23.5, 48.0, -9.01), (27.5, 52.0, -6.0), (27.5, 48.0, -6.0), (27.5, 48.0, -9.01), (27.5, 52.0, -9.01), (23.5, 58.0, -6.0), (23.5, 62.0, -9.01), (23.5, 62.0, -6.0), (23.5, 58.0, -9.01), (27.5, 62.0, -6.0), (27.5, 58.0, -6.0), (27.5, 58.0, -9.01), (27.5, 62.0, -9.01), (23.5, 68.0, -6.0), (23.5, 72.0, -9.01), (23.5, 72.0, -6.0), (23.5, 68.0, -9.01), (27.5, 72.0, -6.0), (27.5, 68.0, -6.0), (27.5, 68.0, -9.01), (27.5, 72.0, -9.01), (23.5, 78.0, -6.0), (23.5, 82.0, -9.01), (23.5, 82.0, -6.0), (23.5, 78.0, -9.01), (27.5, 82.0, -6.0), (27.5, 78.0, -6.0), (27.5, 78.0, -9.01), (27.5, 82.0, -9.01), (33.5, -82.0, -6.0), (33.5, -78.0, -9.01), (33.5, -78.0, -6.0), (33.5, -82.0, -9.01), (37.5, -78.0, -6.0), (37.5, -82.0, -6.0), (37.5, -82.0, -9.01), (37.5, -78.0, -9.01), (33.5, -72.0, -6.0), (33.5, -68.0, -9.01), (33.5, -68.0, -6.0), (33.5, -72.0, -9.01), (37.5, -68.0, -6.0), (37.5, -72.0, -6.0), (37.5, -72.0, -9.01), (37.5, -68.0, -9.01), (33.5, -62.0, -6.0), (33.5, -58.0, -9.01), (33.5, -58.0, -6.0), (33.5, -62.0, -9.01), (37.5, -58.0, -6.0), (37.5, -62.0, -6.0), (37.5, -62.0, -9.01), (37.5, -58.0, -9.01), (33.5, -52.0, -6.0), (33.5, -48.0, -9.01), (33.5, -48.0, -6.0), (33.5, -52.0, -9.01), (37.5, -48.0, -6.0), (37.5, -52.0, -6.0), (37.5, -52.0, -9.01), (37.5, -48.0, -9.01), (33.5, -42.0, -6.0), (33.5, -38.0, -9.01), (33.5, -38.0, -6.0), (33.5, -42.0, -9.01), (37.5, -38.0, -6.0), (37.5, -42.0, -6.0), (37.5, -42.0, -9.01), (37.5, -38.0, -9.01), (33.5, -32.0, -6.0), (33.5, -28.0, -9.01), (33.5, -28.0, -6.0), (33.5, -32.0, -9.01), (37.5, -28.0, -6.0), (37.5, -32.0, -6.0), (37.5, -32.0, -9.01), (37.5, -28.0, -9.01), (33.5, -22.0, -6.0), (33.5, -18.0, -9.01), (33.5, -18.0, -6.0), (33.5, -22.0, -9.01), (37.5, -18.0, -6.0), (37.5, -22.0, -6.0), (37.5, -22.0, -9.01), (37.5, -18.0, -9.01), (33.5, -12.0, -6.0), (33.5, -8.0, -9.01), (33.5, -8.0, -6.0), (33.5, -12.0, -9.01), (37.5, -8.0, -6.0), (37.5, -12.0, -6.0), (37.5, -12.0, -9.01), (37.5, -8.0, -9.01), (33.5, -2.0, -6.0), (33.5, 2.0, -9.01), (33.5, 2.0, -6.0), (33.5, -2.0, -9.01), (37.5, 2.0, -6.0), (37.5, -2.0, -6.0), (37.5, -2.0, -9.01), (37.5, 2.0, -9.01), (33.5, 8.0, -6.0), (33.5, 12.0, -9.01), (33.5, 12.0, -6.0), (33.5, 8.0, -9.01), (37.5, 12.0, -6.0), (37.5, 8.0, -6.0), (37.5, 8.0, -9.01), (37.5, 12.0, -9.01), (33.5, 18.0, -6.0), (33.5, 22.0, -9.01), (33.5, 22.0, -6.0), (33.5, 18.0, -9.01), (37.5, 22.0, -6.0), (37.5, 18.0, -6.0), (37.5, 18.0, -9.01), (37.5, 22.0, -9.01), (33.5, 28.0, -6.0), (33.5, 32.0, -9.01), (33.5, 32.0, -6.0), (33.5, 28.0, -9.01), (37.5, 32.0, -6.0), (37.5, 28.0, -6.0), (37.5, 28.0, -9.01), (37.5, 32.0, -9.01), (33.5, 38.0, -6.0), (33.5, 42.0, -9.01), (33.5, 42.0, -6.0), (33.5, 38.0, -9.01), (37.5, 42.0, -6.0), (37.5, 38.0, -6.0), (37.5, 38.0, -9.01), (37.5, 42.0, -9.01), (33.5, 48.0, -6.0), (33.5, 52.0, -9.01), (33.5, 52.0, -6.0), (33.5, 48.0, -9.01), (37.5, 52.0, -6.0), (37.5, 48.0, -6.0), (37.5, 48.0, -9.01), (37.5, 52.0, -9.01), (33.5, 58.0, -6.0), (33.5, 62.0, -9.01), (33.5, 62.0, -6.0), (33.5, 58.0, -9.01), (37.5, 62.0, -6.0), (37.5, 58.0, -6.0), (37.5, 58.0, -9.01), (37.5, 62.0, -9.01), (33.5, 68.0, -6.0), (33.5, 72.0, -9.01), (33.5, 72.0, -6.0), (33.5, 68.0, -9.01), (37.5, 72.0, -6.0), (37.5, 68.0, -6.0), (37.5, 68.0, -9.01), (37.5, 72.0, -9.01), (33.5, 78.0, -6.0), (33.5, 82.0, -9.01), (33.5, 82.0, -6.0), (33.5, 78.0, -9.01), (37.5, 82.0, -6.0), (37.5, 78.0, -6.0), (37.5, 78.0, -9.01), (37.5, 82.0, -9.01), (-54.61, -41.0, -9.0), (-54.61, -26.0, -9.0), (-47.14, -26.0, -9.0), (-47.14, -41.0, -9.0), (-54.61, 24.0, -9.0), (-54.61, 39.0, -9.0), (-47.14, 39.0, -9.0), (-47.14, 24.0, -9.0), (-52.48, -13.5, -9.0), (-52.48, -3.5, -9.0), (-49.27, -3.5, -9.0), (-49.27, -13.5, -9.0), (-47.18, 15.35, -9.0), (-47.22, 15.73, -9.0), (-47.14, 15.0, -9.0), (-51.27, 18.48, -9.0), (-52.03, 18.33, -9.0), (-48.12, 12.67, -9.0), (-48.37, 12.4, -9.0), (-50.48, 18.48, -9.0), (-47.34, 16.07, -9.0), (-47.46, 16.42, -9.0), (-54.59, 14.76, -9.0), (-54.61, 15.0, -9.0), (-54.59, 15.24, -9.0), (-48.12, 17.33, -9.0), (-48.37, 17.6, -9.0), (-47.18, 14.65, -9.0), (-47.22, 14.27, -9.0), (-49.72, 11.67, -9.0), (-50.48, 11.52, -9.0), (-47.85, 12.94, -9.0), (-54.29, 13.58, -9.0), (-54.45, 14.04, -9.0), (-54.29, 16.42, -9.0), (-54.45, 15.96, -9.0), (-52.74, 18.03, -9.0), (-54.53, 15.73, -9.0), (-49.01, 11.97, -9.0), (-52.74, 11.97, -9.0), (-53.38, 12.4, -9.0), (-51.27, 11.52, -9.0), (-52.03, 11.67, -9.0), (-54.03, 13.16, -9.0), (-53.9, 12.94, -9.0), (-53.38, 17.6, -9.0), (-53.71, 17.25, -9.0), (-47.66, 16.74, -9.0), (-47.34, 13.93, -9.0), (-53.71, 12.75, -9.0), (-54.53, 14.27, -9.0), (-54.03, 16.84, -9.0), (-47.85, 17.06, -9.0), (-49.01, 18.03, -9.0), (-49.72, 18.33, -9.0), (-47.66, 13.26, -9.0), (-53.9, 17.06, -9.0), (-47.46, 13.58, -9.0), (-57.6, 3.104, 9.0), (-57.6, 3.043, 9.0), (-58.66, 3.0, 9.0), (-58.65, 2.941, 9.0), (-57.59, 3.0, 9.0), (-57.6, 2.896, 9.0), (-57.6, 2.957, 9.0), (-57.9, 3.451, 9.0), (-57.86, 3.433, 9.0), (-58.56, 2.706, 9.0), (-58.51, 2.662, 9.0), (-57.66, 2.759, 9.0), (-57.64, 2.797, 9.0), (-57.82, 3.407, 9.0), (-57.77, 3.372, 9.0), (-58.51, 3.338, 9.0), (-58.56, 3.294, 9.0), (-58.18, 3.497, 9.0), (-58.07, 3.497, 9.0), (-57.72, 3.326, 9.0), (-57.77, 2.628, 9.0), (-57.72, 2.674, 9.0), (-58.63, 2.853, 9.0), (-58.65, 2.896, 9.0), (-58.44, 2.602, 9.0), (-58.39, 2.567, 9.0), (-58.02, 2.512, 9.0), (-57.96, 2.524, 9.0), (-57.64, 3.203, 9.0), (-57.66, 3.241, 9.0), (-57.86, 2.567, 9.0), (-57.82, 2.593, 9.0), (-57.62, 2.838, 9.0), (-58.48, 3.372, 9.0), (-58.44, 3.398, 9.0), (-58.39, 3.433, 9.0), (-57.69, 3.294, 9.0), (-57.62, 3.162, 9.0), (-57.69, 2.706, 9.0), (-58.48, 2.628, 9.0), (-58.58, 2.746, 9.0), (-57.9, 2.549, 9.0), (-58.24, 2.515, 9.0), (-58.18, 2.503, 9.0), (-58.02, 3.488, 9.0), (-57.96, 3.476, 9.0), (-58.65, 3.059, 9.0), (-58.29, 2.524, 9.0), (-58.33, 2.543, 9.0), (-58.58, 3.254, 9.0), (-58.33, 3.457, 9.0), (-58.61, 3.203, 9.0), (-58.63, 3.147, 9.0), (-58.61, 2.797, 9.0), (-58.07, 2.503, 9.0), (-58.65, 3.104, 9.0), (-58.24, 3.485, 9.0), (-58.29, 3.476, 9.0), (-56.54, -2.808, 9.0), (-56.56, -2.688, 9.0), (-57.32, -4.299, 9.0), (-57.05, -4.115, 9.0), (-56.52, -3.0, 9.0), (-58.62, -1.573, 9.0), (-58.29, -1.508, 9.0), (-59.69, -2.688, 9.0), (-59.71, -2.855, 9.0), (-59.64, -2.55, 9.0), (-59.2, -4.115, 9.0), (-58.93, -4.299, 9.0), (-56.62, -3.495, 9.0), (-56.66, -3.61, 9.0), (-59.2, -1.885, 9.0), (-58.93, -1.701, 9.0), (-56.83, -3.882, 9.0), (-56.83, -2.118, 9.0), (-57.05, -1.885, 9.0), (-57.96, -1.508, 9.0), (-59.71, -3.145, 9.0), (-59.73, -3.0, 9.0), (-59.69, -3.312, 9.0), (-57.63, -4.427, 9.0), (-56.54, -3.192, 9.0), (-56.56, -3.312, 9.0), (-57.63, -1.573, 9.0), (-56.62, -2.505, 9.0), (-56.66, -2.39, 9.0), (-59.64, -3.45, 9.0), (-58.62, -4.427, 9.0), (-58.29, -4.492, 9.0), (-57.96, -4.492, 9.0), (-57.32, -1.701, 9.0), (-59.59, -2.39, 9.0), (-59.59, -3.61, 9.0), (-59.42, -3.882, 9.0), (-59.42, -2.118, 9.0), (-45.5, -98.5, 8.5), (-39.5, 98.5, 8.5), (-39.5, -98.5, 8.5), (-45.5, 98.5, 8.5), (-63.5, 98.5, 8.5), (-63.5, -98.5, 8.5), (-39.5, -98.5, -7.0), (-39.5, 98.5, -7.0), (-56.0, 98.5, -7.0), (-45.5, 98.5, 7.0), (-56.0, 98.5, -8.5), (-56.0, -98.5, -8.5), (-45.5, -98.5, 7.0), (-56.0, -98.5, -7.0), (-63.5, 99.0, 7.0), (-63.5, -99.0, 7.0)], [], [(0, 1, 2), (0, 3, 1), (0, 4, 3), (5, 4, 0), (6, 4, 5), (7, 4, 6), (8, 9, 7), (10, 9, 8), (9, 10, 11), (12, 7, 9), (4, 7, 12), (0, 13, 5), (0, 14, 13), (0, 15, 14), (0, 16, 15), (17, 16, 0), (16, 17, 18), (18, 17, 19), (19, 17, 20), (20, 17, 21), (21, 17, 22), (22, 17, 23), (23, 17, 24), (24, 17, 25), (25, 17, 26), (26, 17, 27), (27, 17, 28), (28, 17, 29), (29, 17, 30), (30, 17, 31), (32, 33, 34), (33, 35, 36), (35, 37, 38), (37, 39, 40), (41, 42, 43), (44, 45, 42), (46, 39, 37), (44, 47, 45), (39, 48, 47), (39, 46, 48), (46, 49, 50), (46, 17, 49), (37, 17, 46), (35, 17, 37), (33, 17, 35), (32, 17, 33), (31, 17, 32), (51, 2, 1), (52, 2, 51), (53, 2, 52), (54, 2, 53), (55, 2, 54), (56, 55, 57), (56, 57, 58), (56, 58, 59), (56, 59, 60), (56, 60, 61), (56, 61, 62), (56, 62, 63), (56, 63, 64), (65, 66, 67), (49, 65, 68), (55, 56, 2), (69, 56, 64), (66, 56, 69), (65, 56, 66), (49, 56, 65), (56, 49, 17), (70, 11, 10), (71, 11, 70), (11, 71, 72), (73, 72, 71), (74, 72, 73), (72, 74, 75), (76, 75, 74), (77, 75, 76), (78, 75, 77), (79, 75, 78), (75, 79, 80), (81, 80, 79), (82, 80, 81), (80, 82, 83), (84, 83, 82), (85, 83, 84), (86, 83, 85), (87, 86, 88), (87, 88, 89), (86, 87, 83), (90, 89, 91), (90, 91, 92), (43, 92, 93), (43, 93, 94), (43, 94, 95), (43, 95, 41), (42, 41, 96), (42, 96, 97), (89, 90, 87), (42, 97, 98), (42, 98, 99), (42, 99, 44), (47, 44, 39), (92, 43, 90), (100, 101, 102), (103, 101, 100), (104, 101, 103), (105, 101, 104), (106, 101, 105), (107, 101, 106), (108, 101, 107), (109, 101, 108), (110, 101, 109), (111, 101, 110), (112, 101, 111), (113, 101, 112), (114, 113, 115), (114, 115, 116), (114, 116, 117), (114, 118, 119), (120, 119, 121), (113, 114, 101), (122, 114, 117), (123, 114, 122), (124, 114, 123), (125, 114, 124), (118, 114, 125), (114, 119, 120), (126, 127, 102), (126, 128, 127), (129, 128, 126), (128, 129, 130), (130, 129, 131), (131, 129, 132), (132, 129, 133), (133, 129, 134), (134, 129, 135), (129, 126, 136), (126, 137, 136), (138, 139, 137), (139, 140, 141), (139, 142, 140), (139, 143, 142), (139, 144, 143), (139, 145, 144), (139, 146, 145), (139, 147, 146), (139, 138, 147), (138, 137, 126), (147, 138, 148), (148, 138, 120), (126, 149, 150), (151, 150, 149), (151, 138, 152), (138, 151, 120), (153, 120, 151), (120, 153, 114), (150, 151, 152), (102, 149, 126), (149, 102, 154), (101, 154, 102), (155, 154, 101), (153, 155, 156), (155, 153, 154), (114, 153, 156), (135, 129, 157), (129, 158, 157), (129, 159, 158), (129, 160, 159), (139, 160, 129), (160, 139, 161), (161, 139, 141), (162, 2, 56), (151, 162, 56), (162, 151, 149), (2, 162, 163), (164, 0, 165), (0, 164, 17), (153, 164, 154), (164, 153, 17), (166, 167, 168), (153, 169, 17), (153, 170, 169), (153, 171, 170), (171, 172, 173), (56, 172, 151), (171, 151, 172), (151, 171, 153), (174, 17, 169), (175, 174, 176), (174, 175, 17), (168, 17, 175), (168, 56, 17), (167, 56, 168), (172, 56, 167), (169, 170, 177), (2, 178, 0), (178, 2, 163), (0, 178, 165), (179, 180, 181), (180, 179, 182), (179, 183, 184), (183, 179, 181), (185, 183, 186), (183, 185, 184), (180, 183, 181), (183, 180, 186), (185, 179, 184), (179, 185, 182), (187, 188, 189), (188, 187, 190), (187, 191, 192), (191, 187, 189), (193, 191, 194), (191, 193, 192), (188, 191, 189), (191, 188, 194), (193, 187, 192), (187, 193, 190), (195, 196, 197), (196, 195, 198), (195, 199, 200), (199, 195, 197), (201, 199, 202), (199, 201, 200), (196, 199, 197), (199, 196, 202), (201, 195, 200), (195, 201, 198), (203, 204, 205), (204, 203, 206), (203, 207, 208), (207, 203, 205), (209, 207, 210), (207, 209, 208), (209, 203, 208), (203, 209, 206), (204, 207, 205), (207, 204, 210), (211, 212, 213), (212, 211, 214), (211, 215, 216), (215, 211, 213), (217, 215, 218), (215, 217, 216), (212, 215, 213), (215, 212, 218), (217, 211, 216), (211, 217, 214), (219, 220, 221), (220, 219, 222), (219, 223, 224), (223, 219, 221), (225, 223, 226), (223, 225, 224), (220, 223, 221), (223, 220, 226), (225, 219, 224), (219, 225, 222), (227, 228, 229), (228, 227, 230), (227, 231, 232), (231, 227, 229), (233, 231, 234), (231, 233, 232), (228, 231, 229), (231, 228, 234), (233, 227, 232), (227, 233, 230), (235, 236, 237), (236, 235, 238), (235, 239, 240), (239, 235, 237), (241, 239, 242), (239, 241, 240), (241, 235, 240), (235, 241, 238), (236, 239, 237), (239, 236, 242), (243, 244, 245), (244, 243, 246), (243, 247, 248), (247, 243, 245), (249, 247, 250), (247, 249, 248), (244, 247, 245), (247, 244, 250), (249, 243, 248), (243, 249, 246), (251, 252, 253), (252, 251, 254), (251, 255, 256), (255, 251, 253), (257, 255, 258), (255, 257, 256), (252, 255, 253), (255, 252, 258), (257, 251, 256), (251, 257, 254), (259, 260, 261), (260, 259, 262), (259, 263, 264), (263, 259, 261), (265, 263, 266), (263, 265, 264), (260, 263, 261), (263, 260, 266), (265, 259, 264), (259, 265, 262), (267, 268, 269), (268, 267, 270), (267, 271, 272), (271, 267, 269), (273, 271, 274), (271, 273, 272), (273, 267, 272), (267, 273, 270), (268, 271, 269), (271, 268, 274), (275, 276, 277), (276, 275, 278), (275, 279, 280), (279, 275, 277), (281, 279, 282), (279, 281, 280), (281, 275, 280), (275, 281, 278), (276, 279, 277), (279, 276, 282), (283, 284, 285), (284, 283, 286), (283, 287, 288), (287, 283, 285), (289, 287, 290), (287, 289, 288), (289, 283, 288), (283, 289, 286), (284, 287, 285), (287, 284, 290), (291, 292, 293), (292, 291, 294), (291, 295, 296), (295, 291, 293), (297, 295, 298), (295, 297, 296), (297, 291, 296), (291, 297, 294), (292, 295, 293), (295, 292, 298), (299, 300, 301), (300, 299, 302), (299, 303, 304), (303, 299, 301), (305, 303, 306), (303, 305, 304), (305, 299, 304), (299, 305, 302), (300, 303, 301), (303, 300, 306), (307, 308, 309), (308, 307, 310), (307, 311, 312), (311, 307, 309), (313, 311, 314), (311, 313, 312), (313, 307, 312), (307, 313, 310), (308, 311, 309), (311, 308, 314), (315, 316, 317), (316, 315, 318), (315, 319, 320), (319, 315, 317), (321, 319, 322), (319, 321, 320), (316, 319, 317), (319, 316, 322), (321, 315, 320), (315, 321, 318), (323, 324, 325), (324, 323, 326), (323, 327, 328), (327, 323, 325), (329, 327, 330), (327, 329, 328), (329, 323, 328), (323, 329, 326), (324, 327, 325), (327, 324, 330), (331, 332, 333), (332, 331, 334), (331, 335, 336), (335, 331, 333), (337, 335, 338), (335, 337, 336), (332, 335, 333), (335, 332, 338), (337, 331, 336), (331, 337, 334), (339, 340, 341), (340, 339, 342), (339, 343, 344), (343, 339, 341), (345, 343, 346), (343, 345, 344), (340, 343, 341), (343, 340, 346), (345, 339, 344), (339, 345, 342), (347, 348, 349), (348, 347, 350), (347, 351, 352), (351, 347, 349), (353, 351, 354), (351, 353, 352), (348, 351, 349), (351, 348, 354), (353, 347, 352), (347, 353, 350), (355, 356, 357), (356, 355, 358), (355, 359, 360), (359, 355, 357), (361, 359, 362), (359, 361, 360), (356, 359, 357), (359, 356, 362), (361, 355, 360), (355, 361, 358), (363, 364, 365), (364, 363, 366), (363, 367, 368), (367, 363, 365), (369, 367, 370), (367, 369, 368), (369, 363, 368), (363, 369, 366), (364, 367, 365), (367, 364, 370), (371, 372, 373), (372, 371, 374), (371, 375, 376), (375, 371, 373), (377, 375, 378), (375, 377, 376), (377, 371, 376), (371, 377, 374), (372, 375, 373), (375, 372, 378), (379, 380, 381), (380, 379, 382), (379, 383, 384), (383, 379, 381), (385, 383, 386), (383, 385, 384), (385, 379, 384), (379, 385, 382), (380, 383, 381), (383, 380, 386), (387, 388, 389), (388, 387, 390), (387, 391, 392), (391, 387, 389), (393, 391, 394), (391, 393, 392), (393, 387, 392), (387, 393, 390), (388, 391, 389), (391, 388, 394), (395, 396, 397), (396, 395, 398), (395, 399, 400), (399, 395, 397), (401, 399, 402), (399, 401, 400), (401, 395, 400), (395, 401, 398), (396, 399, 397), (399, 396, 402), (403, 404, 405), (404, 403, 406), (403, 407, 408), (407, 403, 405), (409, 407, 410), (407, 409, 408), (404, 407, 405), (407, 404, 410), (409, 403, 408), (403, 409, 406), (411, 412, 413), (412, 411, 414), (411, 415, 416), (415, 411, 413), (417, 415, 418), (415, 417, 416), (412, 415, 413), (415, 412, 418), (417, 411, 416), (411, 417, 414), (419, 420, 421), (420, 419, 422), (419, 423, 424), (423, 419, 421), (425, 423, 426), (423, 425, 424), (420, 423, 421), (423, 420, 426), (425, 419, 424), (419, 425, 422), (427, 428, 429), (428, 427, 430), (427, 431, 432), (431, 427, 429), (433, 431, 434), (431, 433, 432), (433, 427, 432), (427, 433, 430), (428, 431, 429), (431, 428, 434), (435, 436, 437), (436, 435, 438), (435, 439, 440), (439, 435, 437), (441, 439, 442), (439, 441, 440), (436, 439, 437), (439, 436, 442), (441, 435, 440), (435, 441, 438), (443, 444, 445), (444, 443, 446), (443, 447, 448), (447, 443, 445), (449, 447, 450), (447, 449, 448), (449, 443, 448), (443, 449, 446), (444, 447, 445), (447, 444, 450), (451, 452, 453), (452, 451, 454), (451, 455, 456), (455, 451, 453), (457, 455, 458), (455, 457, 456), (452, 455, 453), (455, 452, 458), (457, 451, 456), (451, 457, 454), (459, 460, 461), (460, 459, 462), (459, 463, 464), (463, 459, 461), (465, 463, 466), (463, 465, 464), (460, 463, 461), (463, 460, 466), (465, 459, 464), (459, 465, 462), (467, 468, 469), (468, 467, 470), (467, 471, 472), (471, 467, 469), (473, 471, 474), (471, 473, 472), (473, 467, 472), (467, 473, 470), (468, 471, 469), (471, 468, 474), (475, 476, 477), (476, 475, 478), (475, 479, 480), (479, 475, 477), (481, 479, 482), (479, 481, 480), (476, 479, 477), (479, 476, 482), (481, 475, 480), (475, 481, 478), (483, 484, 485), (484, 483, 486), (483, 487, 488), (487, 483, 485), (489, 487, 490), (487, 489, 488), (489, 483, 488), (483, 489, 486), (484, 487, 485), (487, 484, 490), (491, 492, 493), (492, 491, 494), (491, 495, 496), (495, 491, 493), (497, 495, 498), (495, 497, 496), (492, 495, 493), (495, 492, 498), (497, 491, 496), (491, 497, 494), (499, 500, 501), (500, 499, 502), (499, 503, 504), (503, 499, 501), (505, 503, 506), (503, 505, 504), (505, 499, 504), (499, 505, 502), (500, 503, 501), (503, 500, 506), (507, 508, 509), (508, 507, 510), (507, 511, 512), (511, 507, 509), (513, 511, 514), (511, 513, 512), (508, 511, 509), (511, 508, 514), (513, 507, 512), (507, 513, 510), (515, 516, 517), (516, 515, 518), (515, 519, 520), (519, 515, 517), (521, 519, 522), (519, 521, 520), (516, 519, 517), (519, 516, 522), (521, 515, 520), (515, 521, 518), (523, 524, 525), (524, 523, 526), (523, 527, 528), (527, 523, 525), (529, 527, 530), (527, 529, 528), (529, 523, 528), (523, 529, 526), (524, 527, 525), (527, 524, 530), (531, 532, 533), (532, 531, 534), (531, 535, 536), (535, 531, 533), (537, 535, 538), (535, 537, 536), (532, 535, 533), (535, 532, 538), (537, 531, 536), (531, 537, 534), (539, 540, 541), (540, 539, 542), (539, 543, 544), (543, 539, 541), (545, 543, 546), (543, 545, 544), (545, 539, 544), (539, 545, 542), (540, 543, 541), (543, 540, 546), (547, 548, 549), (548, 547, 550), (547, 551, 552), (551, 547, 549), (553, 551, 554), (551, 553, 552), (553, 547, 552), (547, 553, 550), (548, 551, 549), (551, 548, 554), (555, 556, 557), (556, 555, 558), (555, 559, 560), (559, 555, 557), (561, 559, 562), (559, 561, 560), (561, 555, 560), (555, 561, 558), (556, 559, 557), (559, 556, 562), (563, 564, 565), (564, 563, 566), (563, 567, 568), (567, 563, 565), (569, 567, 570), (567, 569, 568), (564, 567, 565), (567, 564, 570), (569, 563, 568), (563, 569, 566), (571, 572, 573), (572, 571, 574), (571, 575, 576), (575, 571, 573), (577, 575, 578), (575, 577, 576), (577, 571, 576), (571, 577, 574), (572, 575, 573), (575, 572, 578), (579, 580, 581), (580, 579, 582), (579, 583, 584), (583, 579, 581), (585, 583, 586), (583, 585, 584), (585, 579, 584), (579, 585, 582), (580, 583, 581), (583, 580, 586), (587, 588, 589), (588, 587, 590), (587, 591, 592), (591, 587, 589), (593, 591, 594), (591, 593, 592), (593, 587, 592), (587, 593, 590), (588, 591, 589), (591, 588, 594), (595, 596, 597), (596, 595, 598), (595, 599, 600), (599, 595, 597), (601, 599, 602), (599, 601, 600), (596, 599, 597), (599, 596, 602), (601, 595, 600), (595, 601, 598), (603, 604, 605), (604, 603, 606), (603, 607, 608), (607, 603, 605), (609, 607, 610), (607, 609, 608), (609, 603, 608), (603, 609, 606), (604, 607, 605), (607, 604, 610), (611, 612, 613), (612, 611, 614), (611, 615, 616), (615, 611, 613), (617, 615, 618), (615, 617, 616), (612, 615, 613), (615, 612, 618), (617, 611, 616), (611, 617, 614), (619, 620, 621), (620, 619, 622), (619, 623, 624), (623, 619, 621), (625, 623, 626), (623, 625, 624), (620, 623, 621), (623, 620, 626), (625, 619, 624), (619, 625, 622), (627, 628, 629), (628, 627, 630), (627, 631, 632), (631, 627, 629), (633, 631, 634), (631, 633, 632), (633, 627, 632), (627, 633, 630), (628, 631, 629), (631, 628, 634), (635, 636, 637), (636, 635, 638), (635, 639, 640), (639, 635, 637), (641, 639, 642), (639, 641, 640), (636, 639, 637), (639, 636, 642), (641, 635, 640), (635, 641, 638), (643, 644, 645), (644, 643, 646), (643, 647, 648), (647, 643, 645), (649, 647, 650), (647, 649, 648), (644, 647, 645), (647, 644, 650), (649, 643, 648), (643, 649, 646), (651, 652, 653), (652, 651, 654), (651, 655, 656), (655, 651, 653), (657, 655, 658), (655, 657, 656), (652, 655, 653), (655, 652, 658), (657, 651, 656), (651, 657, 654), (659, 660, 661), (660, 659, 662), (659, 663, 664), (663, 659, 661), (665, 663, 666), (663, 665, 664), (660, 663, 661), (663, 660, 666), (665, 659, 664), (659, 665, 662), (667, 668, 669), (668, 667, 670), (667, 671, 672), (671, 667, 669), (673, 671, 674), (671, 673, 672), (673, 667, 672), (667, 673, 670), (668, 671, 669), (671, 668, 674), (675, 676, 677), (676, 675, 678), (675, 679, 680), (679, 675, 677), (681, 679, 682), (679, 681, 680), (681, 675, 680), (675, 681, 678), (676, 679, 677), (679, 676, 682), (683, 684, 685), (684, 683, 686), (683, 687, 688), (687, 683, 685), (689, 687, 690), (687, 689, 688), (684, 687, 685), (687, 684, 690), (689, 683, 688), (683, 689, 686), (691, 692, 693), (692, 691, 694), (691, 695, 696), (695, 691, 693), (697, 695, 698), (695, 697, 696), (692, 695, 693), (695, 692, 698), (697, 691, 696), (691, 697, 694), (699, 700, 701), (700, 699, 702), (699, 703, 704), (703, 699, 701), (705, 703, 706), (703, 705, 704), (705, 699, 704), (699, 705, 702), (700, 703, 701), (703, 700, 706), (707, 708, 709), (708, 707, 710), (707, 711, 712), (711, 707, 709), (713, 711, 714), (711, 713, 712), (713, 707, 712), (707, 713, 710), (708, 711, 709), (711, 708, 714), (715, 716, 717), (716, 715, 718), (715, 719, 720), (719, 715, 717), (721, 719, 722), (719, 721, 720), (721, 715, 720), (715, 721, 718), (716, 719, 717), (719, 716, 722), (723, 724, 725), (724, 723, 726), (723, 727, 728), (727, 723, 725), (729, 727, 730), (727, 729, 728), (729, 723, 728), (723, 729, 726), (724, 727, 725), (727, 724, 730), (731, 732, 733), (732, 731, 734), (731, 735, 736), (735, 731, 733), (737, 735, 738), (735, 737, 736), (732, 735, 733), (735, 732, 738), (737, 731, 736), (731, 737, 734), (739, 740, 741), (740, 739, 742), (739, 743, 744), (743, 739, 741), (745, 743, 746), (743, 745, 744), (745, 739, 744), (739, 745, 742), (740, 743, 741), (743, 740, 746), (747, 748, 749), (748, 747, 750), (747, 751, 752), (751, 747, 749), (753, 751, 754), (751, 753, 752), (748, 751, 749), (751, 748, 754), (753, 747, 752), (747, 753, 750), (755, 756, 757), (756, 755, 758), (755, 759, 760), (759, 755, 757), (761, 759, 762), (759, 761, 760), (756, 759, 757), (759, 756, 762), (761, 755, 760), (755, 761, 758), (763, 764, 765), (764, 763, 766), (763, 767, 768), (767, 763, 765), (769, 767, 770), (767, 769, 768), (764, 767, 765), (767, 764, 770), (769, 763, 768), (763, 769, 766), (771, 772, 773), (772, 771, 774), (771, 775, 776), (775, 771, 773), (777, 775, 778), (775, 777, 776), (772, 775, 773), (775, 772, 778), (777, 771, 776), (771, 777, 774), (779, 780, 781), (780, 779, 782), (779, 783, 784), (783, 779, 781), (785, 783, 786), (783, 785, 784), (785, 779, 784), (779, 785, 782), (780, 783, 781), (783, 780, 786), (787, 788, 789), (788, 787, 790), (787, 791, 792), (791, 787, 789), (793, 791, 794), (791, 793, 792), (788, 791, 789), (791, 788, 794), (793, 787, 792), (787, 793, 790), (795, 796, 797), (796, 795, 798), (795, 799, 800), (799, 795, 797), (801, 799, 802), (799, 801, 800), (796, 799, 797), (799, 796, 802), (801, 795, 800), (795, 801, 798), (803, 804, 805), (804, 803, 806), (803, 807, 808), (807, 803, 805), (809, 807, 810), (807, 809, 808), (804, 807, 805), (807, 804, 810), (809, 803, 808), (803, 809, 806), (811, 812, 813), (812, 811, 814), (811, 815, 816), (815, 811, 813), (817, 815, 818), (815, 817, 816), (817, 811, 816), (811, 817, 814), (812, 815, 813), (815, 812, 818), (819, 820, 821), (820, 819, 822), (819, 823, 824), (823, 819, 821), (825, 823, 826), (823, 825, 824), (820, 823, 821), (823, 820, 826), (825, 819, 824), (819, 825, 822), (827, 828, 829), (828, 827, 830), (827, 831, 832), (831, 827, 829), (833, 831, 834), (831, 833, 832), (833, 827, 832), (827, 833, 830), (828, 831, 829), (831, 828, 834), (835, 836, 837), (836, 835, 838), (835, 839, 840), (839, 835, 837), (841, 839, 842), (839, 841, 840), (836, 839, 837), (839, 836, 842), (841, 835, 840), (835, 841, 838), (843, 844, 845), (844, 843, 846), (843, 847, 848), (847, 843, 845), (849, 847, 850), (847, 849, 848), (844, 847, 845), (847, 844, 850), (849, 843, 848), (843, 849, 846), (851, 852, 853), (852, 851, 854), (851, 855, 856), (855, 851, 853), (857, 855, 858), (855, 857, 856), (857, 851, 856), (851, 857, 854), (852, 855, 853), (855, 852, 858), (859, 860, 861), (860, 859, 862), (859, 863, 864), (863, 859, 861), (865, 863, 866), (863, 865, 864), (865, 859, 864), (859, 865, 862), (860, 863, 861), (863, 860, 866), (867, 868, 869), (868, 867, 870), (867, 871, 872), (871, 867, 869), (873, 871, 874), (871, 873, 872), (868, 871, 869), (871, 868, 874), (873, 867, 872), (867, 873, 870), (875, 876, 877), (876, 875, 878), (875, 879, 880), (879, 875, 877), (881, 879, 882), (879, 881, 880), (881, 875, 880), (875, 881, 878), (876, 879, 877), (879, 876, 882), (883, 884, 885), (884, 883, 886), (883, 887, 888), (887, 883, 885), (889, 887, 890), (887, 889, 888), (889, 883, 888), (883, 889, 886), (884, 887, 885), (887, 884, 890), (891, 892, 893), (892, 891, 894), (891, 895, 896), (895, 891, 893), (897, 895, 898), (895, 897, 896), (897, 891, 896), (891, 897, 894), (892, 895, 893), (895, 892, 898), (899, 900, 901), (900, 899, 902), (899, 903, 904), (903, 899, 901), (905, 903, 906), (903, 905, 904), (905, 899, 904), (899, 905, 902), (900, 903, 901), (903, 900, 906), (907, 908, 909), (908, 907, 910), (907, 911, 912), (911, 907, 909), (913, 911, 914), (911, 913, 912), (913, 907, 912), (907, 913, 910), (908, 911, 909), (911, 908, 914), (915, 916, 917), (916, 915, 918), (915, 919, 920), (919, 915, 917), (921, 919, 922), (919, 921, 920), (916, 919, 917), (919, 916, 922), (921, 915, 920), (915, 921, 918), (923, 924, 925), (924, 923, 926), (923, 927, 928), (927, 923, 925), (929, 927, 930), (927, 929, 928), (929, 923, 928), (923, 929, 926), (924, 927, 925), (927, 924, 930), (931, 932, 933), (932, 931, 934), (931, 935, 936), (935, 931, 933), (937, 935, 938), (935, 937, 936), (937, 931, 936), (931, 937, 934), (932, 935, 933), (935, 932, 938), (939, 940, 941), (940, 939, 942), (939, 943, 944), (943, 939, 941), (945, 943, 946), (943, 945, 944), (945, 939, 944), (939, 945, 942), (940, 943, 941), (943, 940, 946), (947, 948, 949), (948, 947, 950), (947, 951, 952), (951, 947, 949), (953, 951, 954), (951, 953, 952), (948, 951, 949), (951, 948, 954), (953, 947, 952), (947, 953, 950), (955, 956, 957), (956, 955, 958), (955, 959, 960), (959, 955, 957), (961, 959, 962), (959, 961, 960), (956, 959, 957), (959, 956, 962), (961, 955, 960), (955, 961, 958), (963, 964, 965), (964, 963, 966), (963, 967, 968), (967, 963, 965), (969, 967, 970), (967, 969, 968), (969, 963, 968), (963, 969, 966), (964, 967, 965), (967, 964, 970), (971, 972, 973), (972, 971, 974), (971, 975, 976), (975, 971, 973), (977, 975, 978), (975, 977, 976), (972, 975, 973), (975, 972, 978), (977, 971, 976), (971, 977, 974), (979, 980, 981), (980, 979, 982), (979, 983, 984), (983, 979, 981), (985, 983, 986), (983, 985, 984), (980, 983, 981), (983, 980, 986), (985, 979, 984), (979, 985, 982), (987, 988, 989), (988, 987, 990), (987, 991, 992), (991, 987, 989), (993, 991, 994), (991, 993, 992), (993, 987, 992), (987, 993, 990), (988, 991, 989), (991, 988, 994), (995, 996, 997), (996, 995, 998), (995, 999, 1000), (999, 995, 997), (1001, 999, 1002), (999, 1001, 1000), (996, 999, 997), (999, 996, 1002), (1001, 995, 1000), (995, 1001, 998), (1003, 1004, 1005), (1004, 1003, 1006), (1003, 1007, 1008), (1007, 1003, 1005), (1009, 1007, 1010), (1007, 1009, 1008), (1009, 1003, 1008), (1003, 1009, 1006), (1004, 1007, 1005), (1007, 1004, 1010), (1011, 1012, 1013), (1012, 1011, 1014), (1011, 1015, 1016), (1015, 1011, 1013), (1017, 1015, 1018), (1015, 1017, 1016), (1012, 1015, 1013), (1015, 1012, 1018), (1017, 1011, 1016), (1011, 1017, 1014), (1019, 1020, 1021), (1020, 1019, 1022), (1019, 1023, 1024), (1023, 1019, 1021), (1025, 1023, 1026), (1023, 1025, 1024), (1020, 1023, 1021), (1023, 1020, 1026), (1025, 1019, 1024), (1019, 1025, 1022), (1027, 1028, 1029), (1028, 1027, 1030), (1027, 1031, 1032), (1031, 1027, 1029), (1033, 1031, 1034), (1031, 1033, 1032), (1033, 1027, 1032), (1027, 1033, 1030), (1028, 1031, 1029), (1031, 1028, 1034), (1035, 1036, 1037), (1036, 1035, 1038), (1035, 1039, 1040), (1039, 1035, 1037), (1041, 1039, 1042), (1039, 1041, 1040), (1041, 1035, 1040), (1035, 1041, 1038), (1036, 1039, 1037), (1039, 1036, 1042), (1043, 1044, 1045), (1044, 1043, 1046), (1043, 1047, 1048), (1047, 1043, 1045), (1049, 1047, 1050), (1047, 1049, 1048), (1044, 1047, 1045), (1047, 1044, 1050), (1049, 1043, 1048), (1043, 1049, 1046), (1051, 1052, 1053), (1052, 1051, 1054), (1051, 1055, 1056), (1055, 1051, 1053), (1057, 1055, 1058), (1055, 1057, 1056), (1057, 1051, 1056), (1051, 1057, 1054), (1052, 1055, 1053), (1055, 1052, 1058), (1059, 1060, 1061), (1060, 1059, 1062), (1059, 1063, 1064), (1063, 1059, 1061), (1065, 1063, 1066), (1063, 1065, 1064), (1060, 1063, 1061), (1063, 1060, 1066), (1065, 1059, 1064), (1059, 1065, 1062), (1067, 1068, 1069), (1068, 1067, 1070), (1067, 1071, 1072), (1071, 1067, 1069), (1073, 1071, 1074), (1071, 1073, 1072), (1068, 1071, 1069), (1071, 1068, 1074), (1073, 1067, 1072), (1067, 1073, 1070), (1075, 1076, 1077), (1076, 1075, 1078), (1075, 1079, 1080), (1079, 1075, 1077), (1081, 1079, 1082), (1079, 1081, 1080), (1076, 1079, 1077), (1079, 1076, 1082), (1081, 1075, 1080), (1075, 1081, 1078), (1083, 1084, 1085), (1084, 1083, 1086), (1083, 1087, 1088), (1087, 1083, 1085), (1089, 1087, 1090), (1087, 1089, 1088), (1084, 1087, 1085), (1087, 1084, 1090), (1089, 1083, 1088), (1083, 1089, 1086), (1091, 1092, 1093), (1092, 1091, 1094), (1091, 1095, 1096), (1095, 1091, 1093), (1097, 1095, 1098), (1095, 1097, 1096), (1092, 1095, 1093), (1095, 1092, 1098), (1097, 1091, 1096), (1091, 1097, 1094), (1099, 1100, 1101), (1100, 1099, 1102), (1099, 1103, 1104), (1103, 1099, 1101), (1105, 1103, 1106), (1103, 1105, 1104), (1100, 1103, 1101), (1103, 1100, 1106), (1105, 1099, 1104), (1099, 1105, 1102), (1107, 1108, 1109), (1108, 1107, 1110), (1107, 1111, 1112), (1111, 1107, 1109), (1113, 1111, 1114), (1111, 1113, 1112), (1108, 1111, 1109), (1111, 1108, 1114), (1113, 1107, 1112), (1107, 1113, 1110), (1115, 1116, 1117), (1116, 1115, 1118), (1115, 1119, 1120), (1119, 1115, 1117), (1121, 1119, 1122), (1119, 1121, 1120), (1116, 1119, 1117), (1119, 1116, 1122), (1121, 1115, 1120), (1115, 1121, 1118), (1123, 1124, 1125), (1124, 1123, 1126), (1123, 1127, 1128), (1127, 1123, 1125), (1129, 1127, 1130), (1127, 1129, 1128), (1124, 1127, 1125), (1127, 1124, 1130), (1129, 1123, 1128), (1123, 1129, 1126), (1131, 1132, 1133), (1132, 1131, 1134), (1131, 1135, 1136), (1135, 1131, 1133), (1137, 1135, 1138), (1135, 1137, 1136), (1132, 1135, 1133), (1135, 1132, 1138), (1137, 1131, 1136), (1131, 1137, 1134), (1139, 1140, 1141), (1140, 1139, 1142), (1139, 1143, 1144), (1143, 1139, 1141), (1145, 1143, 1146), (1143, 1145, 1144), (1140, 1143, 1141), (1143, 1140, 1146), (1145, 1139, 1144), (1139, 1145, 1142), (1147, 1148, 1149), (1148, 1147, 1150), (1147, 1151, 1152), (1151, 1147, 1149), (1153, 1151, 1154), (1151, 1153, 1152), (1148, 1151, 1149), (1151, 1148, 1154), (1153, 1147, 1152), (1147, 1153, 1150), (1155, 1156, 1157), (1156, 1155, 1158), (1155, 1159, 1160), (1159, 1155, 1157), (1161, 1159, 1162), (1159, 1161, 1160), (1161, 1155, 1160), (1155, 1161, 1158), (1156, 1159, 1157), (1159, 1156, 1162), (1163, 1164, 1165), (1164, 1163, 1166), (1163, 1167, 1168), (1167, 1163, 1165), (1169, 1167, 1170), (1167, 1169, 1168), (1164, 1167, 1165), (1167, 1164, 1170), (1169, 1163, 1168), (1163, 1169, 1166), (1171, 1172, 1173), (1172, 1171, 1174), (1171, 1175, 1176), (1175, 1171, 1173), (1177, 1175, 1178), (1175, 1177, 1176), (1172, 1175, 1173), (1175, 1172, 1178), (1177, 1171, 1176), (1171, 1177, 1174), (1179, 1180, 1181), (1180, 1179, 1182), (1179, 1183, 1184), (1183, 1179, 1181), (1185, 1183, 1186), (1183, 1185, 1184), (1185, 1179, 1184), (1179, 1185, 1182), (1180, 1183, 1181), (1183, 1180, 1186), (1187, 1188, 1189), (1188, 1187, 1190), (1187, 1191, 1192), (1191, 1187, 1189), (1193, 1191, 1194), (1191, 1193, 1192), (1188, 1191, 1189), (1191, 1188, 1194), (1193, 1187, 1192), (1187, 1193, 1190), (1195, 1196, 1197), (1196, 1195, 1198), (1195, 1199, 1200), (1199, 1195, 1197), (1201, 1199, 1202), (1199, 1201, 1200), (1196, 1199, 1197), (1199, 1196, 1202), (1201, 1195, 1200), (1195, 1201, 1198), (1203, 1204, 1205), (1204, 1203, 1206), (1203, 1207, 1208), (1207, 1203, 1205), (1209, 1207, 1210), (1207, 1209, 1208), (1209, 1203, 1208), (1203, 1209, 1206), (1204, 1207, 1205), (1207, 1204, 1210), (1211, 1212, 1213), (1212, 1211, 1214), (1211, 1215, 1216), (1215, 1211, 1213), (1217, 1215, 1218), (1215, 1217, 1216), (1212, 1215, 1213), (1215, 1212, 1218), (1217, 1211, 1216), (1211, 1217, 1214), (1219, 1220, 1221), (1220, 1219, 1222), (1219, 1223, 1224), (1223, 1219, 1221), (1225, 1223, 1226), (1223, 1225, 1224), (1220, 1223, 1221), (1223, 1220, 1226), (1225, 1219, 1224), (1219, 1225, 1222), (1227, 1228, 1229), (1228, 1227, 1230), (1227, 1231, 1232), (1231, 1227, 1229), (1233, 1231, 1234), (1231, 1233, 1232), (1233, 1227, 1232), (1227, 1233, 1230), (1228, 1231, 1229), (1231, 1228, 1234), (1235, 1236, 1237), (1236, 1235, 1238), (1235, 1239, 1240), (1239, 1235, 1237), (1241, 1239, 1242), (1239, 1241, 1240), (1236, 1239, 1237), (1239, 1236, 1242), (1241, 1235, 1240), (1235, 1241, 1238), (1243, 1244, 1245), (1244, 1243, 1246), (1243, 1247, 1248), (1247, 1243, 1245), (1249, 1247, 1250), (1247, 1249, 1248), (1249, 1243, 1248), (1243, 1249, 1246), (1244, 1247, 1245), (1247, 1244, 1250), (1251, 1252, 1253), (1252, 1251, 1254), (1251, 1255, 1256), (1255, 1251, 1253), (1257, 1255, 1258), (1255, 1257, 1256), (1252, 1255, 1253), (1255, 1252, 1258), (1257, 1251, 1256), (1251, 1257, 1254), (1259, 1260, 1261), (1260, 1259, 1262), (1259, 1263, 1264), (1263, 1259, 1261), (1265, 1263, 1266), (1263, 1265, 1264), (1260, 1263, 1261), (1263, 1260, 1266), (1265, 1259, 1264), (1259, 1265, 1262), (1267, 138, 1268), (138, 1267, 152), (150, 1269, 126), (1269, 150, 1270), (138, 1269, 1268), (1269, 138, 126), (152, 1270, 150), (1270, 152, 1267), (1271, 156, 1272), (156, 1271, 114), (101, 1273, 155), (1273, 101, 1274), (156, 1273, 1272), (1273, 156, 155), (114, 1274, 101), (1274, 114, 1271), (1275, 139, 1276), (139, 1275, 137), (136, 1277, 129), (1277, 136, 1278), (139, 1277, 1276), (1277, 139, 129), (137, 1278, 136), (1278, 137, 1275), (103, 1279, 1280), (1279, 103, 100), (1281, 100, 102), (100, 1281, 1279), (115, 1282, 1283), (1282, 115, 113), (135, 1284, 134), (1284, 135, 1285), (113, 1286, 1282), (1286, 113, 112), (105, 1287, 1288), (1287, 105, 104), (1289, 120, 1290), (120, 1289, 148), (120, 1291, 1290), (1291, 120, 121), (109, 1292, 1293), (1292, 109, 108), (127, 1281, 102), (1281, 127, 1294), (128, 1294, 127), (1294, 128, 1295), (159, 1296, 158), (1296, 159, 1297), (134, 1298, 133), (1298, 134, 1284), (1299, 146, 1300), (146, 1299, 145), (1301, 118, 125), (118, 1301, 1302), (116, 1283, 1303), (1283, 116, 115), (1304, 121, 119), (121, 1304, 1291), (158, 1305, 157), (1305, 158, 1296), (140, 1306, 141), (1306, 140, 1307), (161, 1308, 160), (1308, 161, 1309), (143, 1310, 1311), (1310, 143, 144), (119, 1302, 1304), (1302, 119, 118), (117, 1303, 1312), (1303, 117, 116), (1312, 122, 117), (122, 1312, 1313), (105, 1314, 106), (1314, 105, 1288), (130, 1295, 128), (1295, 130, 1315), (157, 1285, 135), (1285, 157, 1305), (141, 1309, 161), (1309, 141, 1306), (160, 1297, 159), (1297, 160, 1308), (1307, 142, 1316), (142, 1307, 140), (1316, 143, 1311), (143, 1316, 142), (1300, 147, 1317), (147, 1300, 146), (1317, 148, 1289), (148, 1317, 147), (1301, 124, 1318), (124, 1301, 125), (1319, 108, 107), (108, 1319, 1292), (106, 1319, 107), (1319, 106, 1314), (110, 1293, 1320), (1293, 110, 109), (112, 1321, 1286), (1321, 112, 111), (111, 1320, 1321), (1320, 111, 110), (1298, 132, 133), (132, 1298, 1322), (1299, 144, 145), (144, 1299, 1310), (1318, 123, 1323), (123, 1318, 124), (123, 1313, 1323), (1313, 123, 122), (1280, 104, 103), (104, 1280, 1287), (131, 1315, 130), (1315, 131, 1324), (131, 1322, 1324), (1322, 131, 132), (1325, 6, 5), (6, 1325, 1326), (44, 1327, 39), (1327, 44, 1328), (1329, 6, 1326), (6, 1329, 7), (1330, 8, 1331), (8, 1330, 10), (1332, 21, 22), (21, 1332, 1333), (95, 1334, 41), (1334, 95, 1335), (1336, 71, 1337), (71, 1336, 73), (1338, 19, 20), (19, 1338, 1339), (33, 1340, 34), (1340, 33, 1341), (1342, 25, 26), (25, 1342, 1343), (1339, 18, 19), (18, 1339, 1344), (1331, 7, 1329), (7, 1331, 8), (1345, 76, 1346), (76, 1345, 77), (99, 1347, 1348), (1347, 99, 98), (1349, 92, 1350), (92, 1349, 93), (1351, 82, 1352), (82, 1351, 84), (1353, 15, 1354), (15, 1353, 14), (1355, 78, 1356), (78, 1355, 79), (1337, 70, 1357), (70, 1337, 71), (32, 1340, 1358), (1340, 32, 34), (1359, 30, 31), (30, 1359, 1360), (1361, 18, 1344), (18, 1361, 16), (1333, 20, 21), (20, 1333, 1338), (1362, 14, 1353), (14, 1362, 13), (1325, 13, 1362), (13, 1325, 5), (1346, 74, 1363), (74, 1346, 76), (1330, 70, 10), (70, 1330, 1357), (1364, 93, 1349), (93, 1364, 94), (99, 1328, 44), (1328, 99, 1348), (41, 1365, 96), (1365, 41, 1334), (1352, 81, 1366), (81, 1352, 82), (1367, 86, 1368), (86, 1367, 88), (1358, 31, 32), (31, 1358, 1359), (1369, 23, 24), (23, 1369, 1370), (1361, 15, 16), (15, 1361, 1354), (1356, 77, 1345), (77, 1356, 78), (39, 1371, 40), (1371, 39, 1327), (94, 1335, 95), (1335, 94, 1364), (1372, 88, 1367), (88, 1372, 89), (1366, 79, 1355), (79, 1366, 81), (1373, 89, 1372), (89, 1373, 91), (1350, 91, 1373), (91, 1350, 92), (33, 1374, 1341), (1374, 33, 36), (1370, 22, 23), (22, 1370, 1332), (1360, 29, 30), (29, 1360, 1375), (38, 1376, 35), (1376, 38, 1377), (35, 1374, 36), (1374, 35, 1376), (96, 1378, 97), (1378, 96, 1365), (97, 1347, 98), (1347, 97, 1378), (1379, 84, 1351), (84, 1379, 85), (1368, 85, 1379), (85, 1368, 86), (1363, 73, 1336), (73, 1363, 74), (37, 1377, 38), (1377, 37, 1380), (37, 1371, 1380), (1371, 37, 40), (1343, 24, 25), (24, 1343, 1369), (1381, 26, 27), (26, 1381, 1342), (1375, 28, 29), (28, 1375, 1382), (1382, 27, 28), (27, 1382, 1381), (1383, 4, 1384), (4, 1383, 3), (1385, 57, 1386), (57, 1385, 58), (1387, 3, 1383), (3, 1387, 1), (1388, 87, 90), (87, 1388, 1389), (50, 1390, 46), (1390, 50, 1391), (46, 1392, 48), (1392, 46, 1390), (1393, 63, 1394), (63, 1393, 64), (54, 1395, 1396), (1395, 54, 53), (1397, 43, 42), (43, 1397, 1398), (1399, 54, 1396), (54, 1399, 55), (1400, 72, 1401), (72, 1400, 11), (1389, 83, 87), (83, 1389, 1402), (49, 1403, 1404), (1403, 49, 68), (1405, 68, 65), (68, 1405, 1403), (1406, 58, 1385), (58, 1406, 59), (1387, 51, 1), (51, 1387, 1407), (1408, 53, 52), (53, 1408, 1395), (1402, 80, 83), (80, 1402, 1409), (1410, 9, 1411), (9, 1410, 12), (1384, 12, 1410), (12, 1384, 4), (1398, 90, 43), (90, 1398, 1388), (49, 1391, 50), (1391, 49, 1404), (65, 1412, 1405), (1412, 65, 67), (1413, 61, 1414), (61, 1413, 62), (52, 1407, 1408), (1407, 52, 51), (1415, 59, 1406), (59, 1415, 60), (1416, 72, 75), (72, 1416, 1401), (1411, 11, 1400), (11, 1411, 9), (1386, 55, 1399), (55, 1386, 57), (1394, 62, 1413), (62, 1394, 63), (1414, 60, 1415), (60, 1414, 61), (48, 1417, 47), (1417, 48, 1392), (1409, 75, 80), (75, 1409, 1416), (69, 1418, 66), (1418, 69, 1419), (64, 1419, 69), (1419, 64, 1393), (1418, 67, 66), (67, 1418, 1412), (45, 1397, 42), (1397, 45, 1420), (47, 1420, 45), (1420, 47, 1417), (1421, 1422, 1423), (1422, 1421, 1424), (168, 1425, 1426), (1425, 168, 175), (1427, 1422, 1428), (1422, 1427, 1423), (177, 1429, 1430), (170, 1429, 177), (1429, 170, 1431), (1430, 1422, 1424), (1428, 1430, 1429), (1430, 1428, 1422), (176, 1425, 175), (170, 1432, 1431), (1432, 170, 171), (1423, 1433, 1421), (1427, 1433, 1423), (1434, 1433, 1427), (1433, 1434, 173), (171, 1434, 1432), (1434, 171, 173), (1426, 166, 168), (162, 154, 164), (154, 162, 149), (300, 313, 306), (313, 300, 310), (292, 305, 298), (305, 292, 302), (284, 297, 290), (297, 284, 294), (276, 289, 282), (289, 276, 286), (268, 281, 274), (281, 268, 278), (260, 273, 266), (273, 260, 270), (252, 265, 258), (265, 252, 262), (244, 257, 250), (257, 244, 254), (236, 249, 242), (249, 236, 246), (228, 241, 234), (241, 228, 238), (220, 233, 226), (233, 220, 230), (212, 225, 218), (225, 212, 222), (204, 217, 210), (217, 204, 214), (196, 209, 202), (209, 196, 206), (188, 201, 194), (201, 188, 198), (180, 193, 186), (193, 180, 190), (436, 449, 442), (449, 436, 446), (428, 441, 434), (441, 428, 438), (420, 433, 426), (433, 420, 430), (412, 425, 418), (425, 412, 422), (404, 417, 410), (417, 404, 414), (396, 409, 402), (409, 396, 406), (388, 401, 394), (401, 388, 398), (380, 393, 386), (393, 380, 390), (372, 385, 378), (385, 372, 382), (364, 377, 370), (377, 364, 374), (356, 369, 362), (369, 356, 366), (348, 361, 354), (361, 348, 358), (340, 353, 346), (353, 340, 350), (332, 345, 338), (345, 332, 342), (324, 337, 330), (337, 324, 334), (316, 329, 322), (329, 316, 326), (572, 585, 578), (585, 572, 582), (564, 577, 570), (577, 564, 574), (556, 569, 562), (569, 556, 566), (548, 561, 554), (561, 548, 558), (540, 553, 546), (553, 540, 550), (532, 545, 538), (545, 532, 542), (524, 537, 530), (537, 524, 534), (516, 529, 522), (529, 516, 526), (508, 521, 514), (521, 508, 518), (500, 513, 506), (513, 500, 510), (492, 505, 498), (505, 492, 502), (484, 497, 490), (497, 484, 494), (476, 489, 482), (489, 476, 486), (468, 481, 474), (481, 468, 478), (460, 473, 466), (473, 460, 470), (452, 465, 458), (465, 452, 462), (708, 721, 714), (721, 708, 718), (700, 713, 706), (713, 700, 710), (692, 705, 698), (705, 692, 702), (684, 697, 690), (697, 684, 694), (676, 689, 682), (689, 676, 686), (668, 681, 674), (681, 668, 678), (660, 673, 666), (673, 660, 670), (652, 665, 658), (665, 652, 662), (644, 657, 650), (657, 644, 654), (636, 649, 642), (649, 636, 646), (628, 641, 634), (641, 628, 638), (620, 633, 626), (633, 620, 630), (612, 625, 618), (625, 612, 622), (604, 617, 610), (617, 604, 614), (596, 609, 602), (609, 596, 606), (588, 601, 594), (601, 588, 598), (844, 857, 850), (857, 844, 854), (836, 849, 842), (849, 836, 846), (828, 841, 834), (841, 828, 838), (820, 833, 826), (833, 820, 830), (812, 825, 818), (825, 812, 822), (804, 817, 810), (817, 804, 814), (796, 809, 802), (809, 796, 806), (788, 801, 794), (801, 788, 798), (780, 793, 786), (793, 780, 790), (772, 785, 778), (785, 772, 782), (764, 777, 770), (777, 764, 774), (756, 769, 762), (769, 756, 766), (748, 761, 754), (761, 748, 758), (740, 753, 746), (753, 740, 750), (732, 745, 738), (745, 732, 742), (724, 737, 730), (737, 724, 734), (980, 993, 986), (993, 980, 990), (972, 985, 978), (985, 972, 982), (964, 977, 970), (977, 964, 974), (956, 969, 962), (969, 956, 966), (948, 961, 954), (961, 948, 958), (940, 953, 946), (953, 940, 950), (932, 945, 938), (945, 932, 942), (924, 937, 930), (937, 924, 934), (916, 929, 922), (929, 916, 926), (908, 921, 914), (921, 908, 918), (900, 913, 906), (913, 900, 910), (892, 905, 898), (905, 892, 902), (884, 897, 890), (897, 884, 894), (876, 889, 882), (889, 876, 886), (868, 881, 874), (881, 868, 878), (860, 873, 866), (873, 860, 870), (1116, 1129, 1122), (1129, 1116, 1126), (1108, 1121, 1114), (1121, 1108, 1118), (1100, 1113, 1106), (1113, 1100, 1110), (1092, 1105, 1098), (1105, 1092, 1102), (1084, 1097, 1090), (1097, 1084, 1094), (1076, 1089, 1082), (1089, 1076, 1086), (1068, 1081, 1074), (1081, 1068, 1078), (1060, 1073, 1066), (1073, 1060, 1070), (1052, 1065, 1058), (1065, 1052, 1062), (1044, 1057, 1050), (1057, 1044, 1054), (1036, 1049, 1042), (1049, 1036, 1046), (1028, 1041, 1034), (1041, 1028, 1038), (1020, 1033, 1026), (1033, 1020, 1030), (1012, 1025, 1018), (1025, 1012, 1022), (1004, 1017, 1010), (1017, 1004, 1014), (996, 1009, 1002), (1009, 996, 1006), (1252, 1265, 1258), (1265, 1252, 1262), (1244, 1257, 1250), (1257, 1244, 1254), (1236, 1249, 1242), (1249, 1236, 1246), (1228, 1241, 1234), (1241, 1228, 1238), (1220, 1233, 1226), (1233, 1220, 1230), (1212, 1225, 1218), (1225, 1212, 1222), (1204, 1217, 1210), (1217, 1204, 1214), (1196, 1209, 1202), (1209, 1196, 1206), (1188, 1201, 1194), (1201, 1188, 1198), (1180, 1193, 1186), (1193, 1180, 1190), (1172, 1185, 1178), (1185, 1172, 1182), (1164, 1177, 1170), (1177, 1164, 1174), (1156, 1169, 1162), (1169, 1156, 1166), (1148, 1161, 1154), (1161, 1148, 1158), (1140, 1153, 1146), (1153, 1140, 1150), (1132, 1145, 1138), (1145, 1132, 1142), (1202, 178, 163), (1138, 163, 1137), (163, 1134, 1137), (1002, 1132, 1134), (1132, 1002, 1142), (1142, 1009, 1140), (1010, 1140, 1009), (1017, 1150, 1010), (1150, 1017, 1148), (1148, 1018, 1158), (1025, 1158, 1018), (1026, 1156, 1025), (1156, 1026, 1166), (1166, 1033, 1164), (1034, 1164, 1033), (1041, 1174, 1034), (1174, 1041, 1172), (1172, 1042, 1182), (1049, 1182, 1042), (1050, 1180, 1049), (1180, 1050, 1190), (1190, 1057, 1188), (1058, 1188, 1057), (1065, 1198, 1058), (1066, 1196, 1065), (1196, 1066, 1206), (1206, 1073, 1204), (1074, 1204, 1073), (1081, 1214, 1074), (1214, 1081, 1212), (1212, 1082, 1222), (1089, 1222, 1082), (1222, 1089, 1220), (1090, 1220, 1089), (1220, 1090, 1230), (1002, 1134, 1001), (163, 1001, 1134), (163, 998, 1001), (866, 996, 998), (996, 866, 1006), (1006, 873, 1004), (874, 1004, 873), (881, 1014, 874), (1014, 881, 1012), (1012, 882, 1022), (889, 1022, 882), (890, 1020, 889), (1020, 890, 1030), (1030, 897, 1028), (898, 1028, 897), (905, 1038, 898), (1038, 905, 1036), (1036, 906, 1046), (913, 1046, 906), (914, 1044, 913), (1044, 914, 1054), (1054, 921, 1052), (922, 1052, 921), (929, 1062, 922), (930, 1060, 929), (1060, 930, 1070), (1070, 937, 1068), (938, 1068, 937), (945, 1078, 938), (1078, 945, 1076), (1076, 946, 1086), (953, 1086, 946), (1086, 953, 1084), (954, 1084, 953), (1084, 954, 1094), (866, 998, 865), (163, 865, 998), (162, 865, 163), (730, 860, 862), (860, 730, 870), (870, 737, 868), (738, 868, 737), (745, 878, 738), (878, 745, 876), (876, 746, 886), (753, 886, 746), (754, 884, 753), (884, 754, 894), (894, 761, 892), (762, 892, 761), (769, 902, 762), (902, 769, 900), (900, 770, 910), (777, 910, 770), (778, 908, 777), (908, 778, 918), (918, 785, 916), (786, 916, 785), (793, 926, 786), (794, 924, 793), (924, 794, 934), (934, 801, 932), (802, 932, 801), (809, 942, 802), (942, 809, 940), (940, 810, 950), (817, 950, 810), (950, 817, 948), (818, 948, 817), (948, 818, 958), (730, 862, 729), (865, 162, 862), (862, 162, 729), (594, 724, 726), (724, 594, 734), (734, 601, 732), (602, 732, 601), (609, 742, 602), (742, 609, 740), (740, 610, 750), (617, 750, 610), (618, 748, 617), (748, 618, 758), (758, 625, 756), (626, 756, 625), (633, 766, 626), (766, 633, 764), (764, 634, 774), (641, 774, 634), (642, 772, 641), (772, 642, 782), (782, 649, 780), (650, 780, 649), (657, 790, 650), (658, 788, 657), (788, 658, 798), (798, 665, 796), (666, 796, 665), (673, 806, 666), (806, 673, 804), (804, 674, 814), (681, 814, 674), (814, 681, 812), (682, 812, 681), (812, 682, 822), (594, 726, 593), (729, 162, 726), (726, 162, 593), (458, 588, 590), (588, 458, 598), (598, 465, 596), (466, 596, 465), (473, 606, 466), (606, 473, 604), (604, 474, 614), (481, 614, 474), (482, 612, 481), (612, 482, 622), (622, 489, 620), (490, 620, 489), (497, 630, 490), (630, 497, 628), (628, 498, 638), (505, 638, 498), (506, 636, 505), (636, 506, 646), (646, 513, 644), (514, 644, 513), (521, 654, 514), (522, 652, 521), (652, 522, 662), (662, 529, 660), (530, 660, 529), (537, 670, 530), (670, 537, 668), (668, 538, 678), (545, 678, 538), (678, 545, 676), (546, 676, 545), (676, 546, 686), (458, 590, 457), (593, 162, 590), (590, 162, 457), (322, 452, 454), (452, 322, 462), (462, 329, 460), (330, 460, 329), (337, 470, 330), (470, 337, 468), (468, 338, 478), (345, 478, 338), (346, 476, 345), (476, 346, 486), (486, 353, 484), (354, 484, 353), (361, 494, 354), (494, 361, 492), (492, 362, 502), (369, 502, 362), (370, 500, 369), (500, 370, 510), (510, 377, 508), (378, 508, 377), (385, 518, 378), (386, 516, 385), (516, 386, 526), (526, 393, 524), (394, 524, 393), (401, 534, 394), (534, 401, 532), (532, 402, 542), (409, 542, 402), (542, 409, 540), (410, 540, 409), (540, 410, 550), (322, 454, 321), (457, 162, 454), (454, 162, 321), (186, 316, 318), (316, 186, 326), (326, 193, 324), (194, 324, 193), (201, 334, 194), (334, 201, 332), (332, 202, 342), (209, 342, 202), (210, 340, 209), (340, 210, 350), (350, 217, 348), (218, 348, 217), (225, 358, 218), (358, 225, 356), (356, 226, 366), (233, 366, 226), (234, 364, 233), (364, 234, 374), (374, 241, 372), (242, 372, 241), (249, 382, 242), (250, 380, 249), (380, 250, 390), (390, 257, 388), (258, 388, 257), (265, 398, 258), (398, 265, 396), (396, 266, 406), (273, 406, 266), (406, 273, 404), (274, 404, 273), (404, 274, 414), (186, 318, 185), (321, 162, 318), (318, 162, 185), (162, 180, 182), (180, 162, 190), (190, 162, 188), (188, 162, 198), (198, 162, 196), (196, 162, 206), (206, 162, 204), (204, 162, 214), (214, 162, 212), (212, 162, 222), (222, 162, 220), (220, 162, 230), (230, 162, 228), (228, 162, 238), (238, 162, 236), (236, 162, 246), (246, 162, 244), (244, 162, 254), (254, 162, 252), (252, 162, 262), (262, 162, 260), (260, 162, 270), (270, 162, 268), (268, 162, 278), (278, 162, 276), (164, 276, 162), (276, 164, 286), (286, 164, 284), (284, 164, 294), (294, 164, 292), (292, 164, 302), (302, 164, 300), (300, 164, 310), (185, 162, 182), (1145, 163, 1138), (1146, 163, 1145), (1153, 163, 1146), (1154, 163, 1153), (1161, 163, 1154), (1162, 163, 1161), (1169, 163, 1162), (1170, 163, 1169), (1177, 163, 1170), (1178, 163, 1177), (1185, 163, 1178), (1186, 163, 1185), (1193, 163, 1186), (1194, 163, 1193), (1201, 163, 1194), (1202, 163, 1201), (1209, 178, 1202), (1210, 178, 1209), (1217, 178, 1210), (1218, 178, 1217), (1225, 178, 1218), (1226, 178, 1225), (1233, 178, 1226), (1234, 178, 1233), (1241, 178, 1234), (1242, 178, 1241), (1249, 178, 1242), (1250, 178, 1249), (1257, 178, 1250), (178, 1257, 165), (1258, 165, 1257), (1265, 165, 1258), (1266, 165, 1265), (1260, 165, 1266), (1142, 1002, 1009), (1140, 1010, 1150), (1018, 1148, 1017), (1158, 1025, 1156), (1033, 1166, 1026), (1164, 1034, 1174), (1042, 1172, 1041), (1182, 1049, 1180), (1057, 1190, 1050), (1188, 1058, 1198), (1198, 1065, 1196), (1073, 1206, 1066), (1204, 1074, 1214), (1082, 1212, 1081), (1097, 1230, 1090), (1230, 1097, 1228), (1098, 1228, 1097), (1228, 1098, 1238), (1105, 1238, 1098), (1238, 1105, 1236), (1106, 1236, 1105), (1236, 1106, 1246), (1113, 1246, 1106), (1246, 1113, 1244), (1114, 1244, 1113), (1244, 1114, 1254), (1121, 1254, 1114), (1254, 1121, 1252), (1122, 1252, 1121), (1252, 1122, 1262), (1129, 1262, 1122), (1262, 1129, 1260), (1130, 1260, 1129), (1130, 165, 1260), (1124, 165, 1130), (1006, 866, 873), (1004, 874, 1014), (882, 1012, 881), (1022, 889, 1020), (897, 1030, 890), (1028, 898, 1038), (906, 1036, 905), (1046, 913, 1044), (921, 1054, 914), (1052, 922, 1062), (1062, 929, 1060), (937, 1070, 930), (1068, 938, 1078), (946, 1076, 945), (961, 1094, 954), (1094, 961, 1092), (962, 1092, 961), (1092, 962, 1102), (969, 1102, 962), (1102, 969, 1100), (970, 1100, 969), (1100, 970, 1110), (977, 1110, 970), (1110, 977, 1108), (978, 1108, 977), (1108, 978, 1118), (985, 1118, 978), (1118, 985, 1116), (986, 1116, 985), (1116, 986, 1126), (993, 1126, 986), (1126, 993, 1124), (994, 1124, 993), (994, 165, 1124), (988, 165, 994), (870, 730, 737), (868, 738, 878), (746, 876, 745), (886, 753, 884), (761, 894, 754), (892, 762, 902), (770, 900, 769), (910, 777, 908), (785, 918, 778), (916, 786, 926), (926, 793, 924), (801, 934, 794), (932, 802, 942), (810, 940, 809), (825, 958, 818), (958, 825, 956), (826, 956, 825), (956, 826, 966), (833, 966, 826), (966, 833, 964), (834, 964, 833), (964, 834, 974), (841, 974, 834), (974, 841, 972), (842, 972, 841), (972, 842, 982), (849, 982, 842), (982, 849, 980), (850, 980, 849), (980, 850, 990), (857, 990, 850), (990, 857, 988), (858, 988, 857), (164, 988, 858), (164, 858, 852), (734, 594, 601), (732, 602, 742), (610, 740, 609), (750, 617, 748), (625, 758, 618), (756, 626, 766), (634, 764, 633), (774, 641, 772), (649, 782, 642), (780, 650, 790), (790, 657, 788), (665, 798, 658), (796, 666, 806), (674, 804, 673), (689, 822, 682), (822, 689, 820), (690, 820, 689), (820, 690, 830), (697, 830, 690), (830, 697, 828), (698, 828, 697), (828, 698, 838), (705, 838, 698), (838, 705, 836), (706, 836, 705), (836, 706, 846), (713, 846, 706), (846, 713, 844), (714, 844, 713), (844, 714, 854), (721, 854, 714), (854, 721, 852), (722, 852, 721), (164, 852, 722), (164, 722, 716), (598, 458, 465), (596, 466, 606), (474, 604, 473), (614, 481, 612), (489, 622, 482), (620, 490, 630), (498, 628, 497), (638, 505, 636), (513, 646, 506), (644, 514, 654), (654, 521, 652), (529, 662, 522), (660, 530, 670), (538, 668, 537), (553, 686, 546), (686, 553, 684), (554, 684, 553), (684, 554, 694), (561, 694, 554), (694, 561, 692), (562, 692, 561), (692, 562, 702), (569, 702, 562), (702, 569, 700), (570, 700, 569), (700, 570, 710), (577, 710, 570), (710, 577, 708), (578, 708, 577), (708, 578, 718), (585, 718, 578), (718, 585, 716), (586, 716, 585), (164, 716, 586), (164, 586, 580), (462, 322, 329), (460, 330, 470), (338, 468, 337), (478, 345, 476), (353, 486, 346), (484, 354, 494), (362, 492, 361), (502, 369, 500), (377, 510, 370), (508, 378, 518), (518, 385, 516), (393, 526, 386), (524, 394, 534), (402, 532, 401), (417, 550, 410), (550, 417, 548), (418, 548, 417), (548, 418, 558), (425, 558, 418), (558, 425, 556), (426, 556, 425), (556, 426, 566), (433, 566, 426), (566, 433, 564), (434, 564, 433), (564, 434, 574), (441, 574, 434), (574, 441, 572), (442, 572, 441), (572, 442, 582), (449, 582, 442), (582, 449, 580), (450, 580, 449), (164, 580, 450), (164, 450, 444), (326, 186, 193), (324, 194, 334), (202, 332, 201), (342, 209, 340), (217, 350, 210), (348, 218, 358), (226, 356, 225), (366, 233, 364), (241, 374, 234), (372, 242, 382), (382, 249, 380), (257, 390, 250), (388, 258, 398), (266, 396, 265), (281, 414, 274), (414, 281, 412), (282, 412, 281), (412, 282, 422), (289, 422, 282), (422, 289, 420), (290, 420, 289), (420, 290, 430), (297, 430, 290), (430, 297, 428), (298, 428, 297), (428, 298, 438), (305, 438, 298), (438, 305, 436), (306, 436, 305), (436, 306, 446), (313, 446, 306), (446, 313, 444), (314, 444, 313), (164, 444, 314), (164, 314, 308), (988, 164, 165), (310, 164, 308), (1435, 176, 174), (176, 166, 1425), (1435, 166, 176), (1436, 166, 1435), (166, 1436, 167), (1425, 166, 1426), (1383, 1407, 1387), (1410, 1383, 1384), (1383, 1410, 1407), (1395, 1407, 1410), (1407, 1395, 1408), (1400, 1410, 1411), (1401, 1410, 1400), (1410, 1401, 1395), (1395, 1399, 1396), (1386, 1395, 1401), (1395, 1386, 1399), (1416, 1386, 1401), (1416, 1385, 1386), (1409, 1385, 1416), (1409, 1406, 1385), (1402, 1406, 1409), (1402, 1415, 1406), (1389, 1415, 1402), (1389, 1414, 1415), (1388, 1414, 1389), (1388, 1413, 1414), (1398, 1413, 1388), (1398, 1394, 1413), (1397, 1394, 1398), (1397, 1393, 1394), (1392, 1397, 1420), (1397, 1392, 1393), (1392, 1420, 1417), (1412, 1393, 1392), (1393, 1412, 1419), (1419, 1412, 1418), (1391, 1392, 1390), (1392, 1391, 1412), (1403, 1412, 1391), (1412, 1403, 1405), (1403, 1391, 1404), (1326, 1331, 1329), (1362, 1326, 1325), (1326, 1362, 1331), (1357, 1331, 1362), (1331, 1357, 1330), (1354, 1362, 1353), (1362, 1354, 1357), (1336, 1357, 1354), (1357, 1336, 1337), (1344, 1354, 1361), (1354, 1344, 1336), (1346, 1336, 1344), (1336, 1346, 1363), (1338, 1344, 1339), (1344, 1338, 1346), (1356, 1346, 1338), (1346, 1356, 1345), (1332, 1338, 1333), (1338, 1332, 1356), (1366, 1356, 1332), (1356, 1366, 1355), (1369, 1332, 1370), (1332, 1369, 1366), (1351, 1366, 1369), (1366, 1351, 1352), (1342, 1369, 1343), (1369, 1381, 1351), (1369, 1342, 1381), (1367, 1351, 1381), (1368, 1351, 1367), (1351, 1368, 1379), (1375, 1381, 1382), (1381, 1375, 1367), (1373, 1367, 1375), (1367, 1373, 1372), (1359, 1375, 1360), (1375, 1359, 1373), (1349, 1373, 1359), (1373, 1349, 1350), (1340, 1359, 1358), (1359, 1340, 1349), (1335, 1349, 1340), (1349, 1335, 1364), (1374, 1340, 1341), (1340, 1374, 1335), (1365, 1335, 1374), (1335, 1365, 1334), (1377, 1374, 1376), (1374, 1377, 1365), (1347, 1365, 1377), (1365, 1347, 1378), (1371, 1377, 1380), (1377, 1371, 1347), (1328, 1347, 1371), (1347, 1328, 1348), (1328, 1371, 1327), (1421, 1430, 1424), (1430, 1421, 1433), (1436, 173, 172), (173, 1436, 177), (1435, 177, 1436), (177, 1435, 169), (173, 1430, 1433), (1430, 173, 177), (167, 1436, 172), (169, 1435, 174), (1432, 1429, 1431), (1429, 1432, 1434), (1429, 1427, 1428), (1427, 1429, 1434), (1271, 1273, 1274), (1273, 1271, 1272), (1267, 1269, 1270), (1269, 1267, 1268), (1294, 1279, 1281), (1315, 1294, 1295), (1294, 1315, 1279), (1287, 1279, 1315), (1279, 1287, 1280), (1322, 1315, 1324), (1315, 1322, 1287), (1314, 1287, 1322), (1287, 1314, 1288), (1284, 1322, 1298), (1322, 1284, 1314), (1292, 1314, 1284), (1314, 1292, 1319), (1305, 1284, 1285), (1284, 1305, 1292), (1320, 1292, 1305), (1292, 1320, 1293), (1296, 1320, 1305), (1296, 1321, 1320), (1297, 1321, 1296), (1297, 1286, 1321), (1308, 1286, 1297), (1308, 1282, 1286), (1309, 1282, 1308), (1309, 1283, 1282), (1306, 1283, 1309), (1306, 1303, 1283), (1316, 1306, 1307), (1306, 1316, 1303), (1313, 1303, 1316), (1303, 1313, 1312), (1310, 1316, 1311), (1316, 1310, 1313), (1318, 1313, 1310), (1313, 1318, 1323), (1300, 1310, 1299), (1310, 1300, 1318), (1302, 1318, 1300), (1318, 1302, 1301), (1289, 1300, 1317), (1300, 1289, 1302), (1291, 1302, 1289), (1302, 1291, 1304), (1291, 1289, 1290), (1275, 1277, 1278), (1277, 1275, 1276)])
me_case.materials.append(mat_material_003)
me_case.use_remesh_preserve_volume = False
me_case.use_remesh_preserve_attributes = False
me_case.use_mirror_vertex_groups = False
me_case.update()
me_plane_002 = bpy.data.meshes.new('Plane.002')
me_plane_002.from_pydata([(-1.0, -1.0, 0.0), (1.0, -1.0, 0.0), (-1.0, 1.0, 0.0), (1.0, 1.0, 0.0)], [], [(0, 1, 3, 2)])
me_plane_002.use_remesh_preserve_volume = False
me_plane_002.use_remesh_preserve_attributes = False
me_plane_002.use_mirror_vertex_groups = False
me_plane_002.update()
me_plane_007 = bpy.data.meshes.new('Plane.007')
me_plane_007.from_pydata([(-1.0, -1.0, 0.0), (1.0, -1.0, 0.0), (-1.0, 1.0, 0.0), (1.0, 1.0, 0.0), (-1.0, 4.702, -2.98e-07), (1.0, 4.702, 2.98e-07), (-1.0, 6.702, -2.98e-07), (1.0, 6.702, 2.98e-07), (-1.0, 1.789, -2.98e-07), (1.0, 1.789, 2.98e-07), (-1.0, 3.789, -2.98e-07), (1.0, 3.789, 2.98e-07), (1.524, 4.702, -2.98e-07), (3.524, 4.702, 2.98e-07), (1.524, 6.702, -2.98e-07), (3.524, 6.702, 2.98e-07), (1.524, 1.81, -2.98e-07), (3.524, 1.81, 2.98e-07), (1.524, 3.81, -2.98e-07), (3.524, 3.81, 2.98e-07), (1.555, -1.0, 6.557e-07), (3.555, -1.0, 1.252e-06), (1.555, 1.0, 6.557e-07), (3.555, 1.0, 1.252e-06)], [], [(0, 1, 3, 2), (4, 5, 7, 6), (8, 9, 11, 10), (12, 13, 15, 14), (16, 17, 19, 18), (20, 21, 23, 22)])
me_plane_007.materials.append(mat_material_007)
me_plane_007.use_remesh_preserve_volume = False
me_plane_007.use_remesh_preserve_attributes = False
me_plane_007.use_mirror_vertex_groups = False
me_plane_007.update()

# ---- objects
ob_backlight = bpy.data.objects.new('Backlight', light_point)
ob_audio = bpy.data.objects.new('Audio', me_audio)
ob_light_shader = bpy.data.objects.new('Light-Shader', me_light_shader)
ob_base = bpy.data.objects.new('Base', me_base_001)
ob_case = bpy.data.objects.new('Case', me_case)
ob_camera = bpy.data.objects.new('Camera', cam_camera)
ob_floor = bpy.data.objects.new('Floor', me_plane_002)
ob_lights = bpy.data.objects.new('Lights', me_plane_007)

# ---- transforms, parenting, visibility, modifiers, constraints
ob_backlight.location = (-2.552, 5.791, 2.25)
ob_backlight.lineart.crease_threshold = 0.0
ob_audio.location = (0.0, 3.037, 4.762)
ob_audio.rotation_euler = (-3.793e-08, 1.917, 1.571)
ob_audio.scale = (0.05, 0.05, 0.05)
ob_audio.lineart.crease_threshold = 0.0
ob_light_shader.location = (0.0, 2.723, 6.671)
ob_light_shader.rotation_euler = (1.571, 4.712, 0.0)
ob_light_shader.scale = (0.05, 0.05, 0.05)
ob_light_shader.lineart.crease_threshold = 0.0
ob_base.location = (-5.003, -0.01295, 0.6086)
ob_base.rotation_euler = (4.712, 0.0, 0.0)
ob_base.scale = (0.05, 0.05, 0.05)
ob_base.lineart.crease_threshold = 0.0
ob_case.location = (0.0, 1.572, 3.455)
ob_case.rotation_euler = (3.142, 4.36, -1.571)
ob_case.scale = (0.05, 0.05, 0.05)
ob_case.lineart.crease_threshold = 0.0
_vg = ob_case.vertex_groups.new(name='Group')
ob_camera.location = (0.005812, -25.45, 17.0)
ob_camera.rotation_euler = (1.221, -2.594e-07, 0.5375)
ob_camera.lock_rotations_4d = False
ob_camera.empty_display_type = 'ARROWS'
ob_camera.color = (0.0, 0.0, 0.0, 0.0)
ob_camera.display_type = 'WIRE'
ob_camera.lineart.crease_threshold = 0.0
_c = ob_camera.constraints.new('TRACK_TO'); _c.name = 'AutoTrack'
_c.target = ob_case
ob_floor.location = (0.0803, -0.06157, 0.1185)
ob_floor.scale = (20.21, 15.87, 1.0)
ob_floor.hide_select = True
ob_floor.lineart.crease_threshold = 0.0
ob_lights.location = (2.068, -5.949, 22.33)
ob_lights.rotation_euler = (-0.02223, -3.67, 1.608)
ob_lights.scale = (3.83, 1.916, 1.0)
ob_lights.lineart.crease_threshold = 0.0

# ---- collection membership
col_collection_1.objects.link(ob_backlight)
col_collection_1.objects.link(ob_audio)
col_collection_1.objects.link(ob_light_shader)
col_collection_1.objects.link(ob_base)
col_collection_1.objects.link(ob_case)
col_collection_1.objects.link(ob_camera)
col_collection_1.objects.link(ob_floor)
col_collection_1.objects.link(ob_lights)

# ---- scene / render settings (as saved in the file)
scene.camera = ob_camera
scene.frame_start = 1; scene.frame_end = 180; scene.frame_set(95)
scene.render.engine = 'CYCLES'
scene.render.image_settings.file_format = 'JPEG'
scene.render.image_settings.color_mode = 'RGB'
scene.render.image_settings.quality = 100
scene.render.resolution_x = 8237
scene.render.resolution_y = 4048
scene.render.dither_intensity = 0.0
scene.cycles.use_denoising = False
scene.cycles.samples = 128
scene.cycles.sampling_pattern = 'TABULATED_SOBOL'
scene.cycles.light_sampling_threshold = 0.0
scene.cycles.use_adaptive_sampling = False
scene.cycles.use_light_tree = False
scene.cycles.blur_glossy = 0.0
scene.cycles.sample_clamp_indirect = 0.0
scene.view_settings.view_transform = 'Standard'
bpy.context.view_layer.update()
